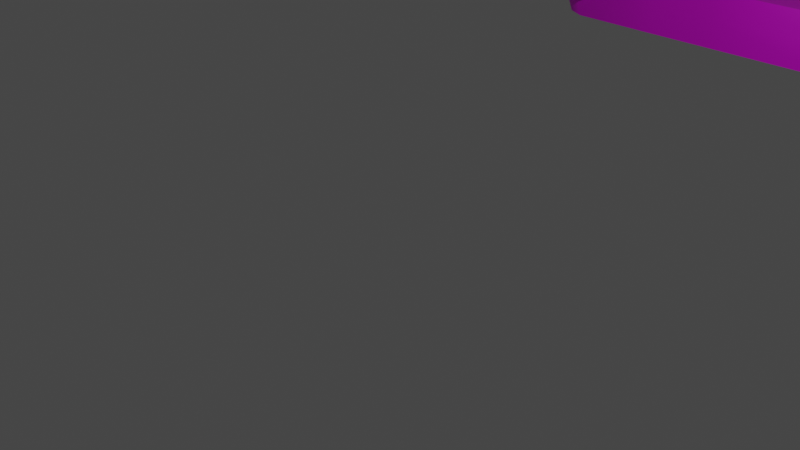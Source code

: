 # Source: Testere.blend  (saved by Blender 3.5.10; exported with 4.5.12 LTS)
import bpy
from mathutils import Matrix  # noqa: F401  (used for matrix-valued properties, if any)

bpy.ops.wm.read_factory_settings(use_empty=True)
scene = bpy.context.scene
scene.name = 'Scene'

# ---- collections
col_collection = bpy.data.collections.new('Collection'); scene.collection.children.link(col_collection)

# ---- images (referenced by path relative to the original .blend; pixels are not part of the script)
import os
ASSET_DIR = os.environ.get("B2B_ASSET_DIR", "")  # directory of the original .blend (textures are referenced by path, not embedded)
HERE = os.path.dirname(os.path.abspath(__file__))  # packed textures are extracted next to this script under _unpacked/

def load_image(name, relpath, width, height, colorspace="sRGB"):
    """Load a texture the original file referenced (path relative to the .blend, or extracted next to this script)."""
    p = next((c for c in (os.path.join(HERE, relpath), os.path.join(ASSET_DIR, relpath)) if relpath and os.path.exists(c)), "")
    if p:
        img = bpy.data.images.load(p, check_existing=True)
        img.name = name
    else:  # same state as the original file: an image datablock whose file is absent (Cycles renders it pink)
        img = bpy.data.images.new(name, width, height)
        img.source = "FILE"
        img.filepath = "//" + (relpath or name)
    img.colorspace_settings.name = colorspace
    return img
img_untitled = load_image('Untitled', 'Testere.png', 1024, 1024, 'sRGB')

# ---- materials (node trees are filled in below, after node groups)
mat_material_005 = bpy.data.materials.new('Material.005')
mat_material_005.use_transparent_shadow = False
mat_material_005.roughness = 0.5

# ---- material node trees
mat_material_005.use_nodes = True; mat_material_005.node_tree.nodes.clear()
_N = mat_material_005.node_tree.nodes; _L = mat_material_005.node_tree.links
n0 = _N.new('ShaderNodeBsdfPrincipled'); n0.name = 'Principled BSDF'; n0.location = (10, 300)
n0.distribution = 'GGX'
n0.subsurface_method = 'RANDOM_WALK_SKIN'
n0.inputs[3].default_value = 1.45
n0.inputs[27].default_value = (0.0, 0.0, 0.0, 1.0)
n0.inputs[28].default_value = 1.0
n1 = _N.new('ShaderNodeNormalMap'); n1.name = 'Normal Map'; n1.location = (-300, -300)
n1.label = 'Normal/Map'
n1.inputs[0].default_value = 0.0
n2 = _N.new('ShaderNodeOutputMaterial'); n2.name = 'Material Output'; n2.location = (300, 300)
n3 = _N.new('ShaderNodeTexImage'); n3.name = 'Image Texture'; n3.location = (-437, 186)
n3.image = img_untitled
_L.new(n0.outputs[0], n2.inputs[0])
_L.new(n1.outputs[0], n0.inputs[5])
_L.new(n3.outputs[0], n0.inputs[0])
n2.is_active_output = True

# ---- world
world_world = bpy.data.worlds.new('World'); scene.world = world_world
world_world.use_nodes = True; world_world.node_tree.nodes.clear()
_N = world_world.node_tree.nodes; _L = world_world.node_tree.links
n0 = _N.new('ShaderNodeOutputWorld'); n0.name = 'World Output'; n0.location = (300, 300)
n1 = _N.new('ShaderNodeBackground'); n1.name = 'Background'; n1.location = (10, 300)
n1.inputs[0].default_value = (0.05088, 0.05088, 0.05088, 1.0)
_L.new(n1.outputs[0], n0.inputs[0])
n0.is_active_output = True
world_world.color = (0.05088, 0.05088, 0.05088)
world_world.use_sun_shadow = False
world_world.sun_shadow_jitter_overblur = 0.0

# ---- cameras
cam_camera = bpy.data.cameras.new('Camera')
cam_camera.clip_end = 100.0
cam_camera.ortho_scale = 7.314

# ---- lights
light_light = bpy.data.lights.new('Light', 'POINT')
light_light.transmission_factor = 0.0
light_light.energy = 1000.0
light_light.shadow_soft_size = 0.1
light_light.shadow_maximum_resolution = 0.006
light_light.use_absolute_resolution = True

# ---- meshes
me_metal_plane = bpy.data.meshes.new('metal_Plane')
me_metal_plane.from_pydata([(-33.68, 0.1344, -5.107), (17.51, 0.1344, 5.544), (-33.68, 0.1344, -9.0), (12.12, 0.1344, -9.0), (16.23, 0.1344, 7.536), (9.938, 0.1344, -9.0), (-33.68, -0.1418, -5.107), (17.51, -0.1418, 5.544), (-33.68, -0.1418, -9.0), (12.12, -0.1418, -9.0), (16.23, -0.1418, 7.536), (9.938, -0.1418, -9.0), (16.23, 0.1344, 7.536), (16.23, -0.1418, 7.536), (15.7, 0.1344, 8.148), (15.7, -0.1418, 8.148), (15.53, 0.1344, 7.358), (15.53, -0.1418, 7.358), (15.53, 0.1344, 7.358), (15.53, -0.1418, 7.358), (15.0, 0.1344, 7.97), (15.0, -0.1418, 7.97), (14.83, 0.1344, 7.18), (14.83, -0.1418, 7.18), (14.83, 0.1344, 7.18), (14.83, -0.1418, 7.18), (14.3, 0.1344, 7.792), (14.3, -0.1418, 7.792), (14.12, 0.1344, 7.002), (14.12, -0.1418, 7.002), (14.12, 0.1344, 7.002), (14.12, -0.1418, 7.002), (13.6, 0.1344, 7.614), (13.6, -0.1418, 7.614), (13.42, 0.1344, 6.824), (13.42, -0.1418, 6.824), (13.42, 0.1344, 6.824), (13.42, -0.1418, 6.824), (12.89, 0.1344, 7.436), (12.89, -0.1418, 7.436), (12.72, 0.1344, 6.646), (12.72, -0.1418, 6.646), (12.72, 0.1344, 6.646), (12.72, -0.1418, 6.646), (12.19, 0.1344, 7.258), (12.19, -0.1418, 7.258), (12.02, 0.1344, 6.468), (12.02, -0.1418, 6.468), (12.02, 0.1344, 6.468), (12.02, -0.1418, 6.468), (11.49, 0.1344, 7.08), (11.49, -0.1418, 7.08), (11.31, 0.1344, 6.29), (11.31, -0.1418, 6.29), (11.31, 0.1344, 6.29), (11.31, -0.1418, 6.29), (10.78, 0.1344, 6.902), (10.78, -0.1418, 6.902), (10.61, 0.1344, 6.112), (10.61, -0.1418, 6.112), (10.61, 0.1344, 6.112), (10.61, -0.1418, 6.112), (10.08, 0.1344, 6.724), (10.08, -0.1418, 6.724), (9.906, 0.1344, 5.933), (9.906, -0.1418, 5.933), (9.906, 0.1344, 5.933), (9.906, -0.1418, 5.933), (9.377, 0.1344, 6.546), (9.377, -0.1418, 6.546), (9.203, 0.1344, 5.755), (9.203, -0.1418, 5.755), (9.203, 0.1344, 5.755), (9.203, -0.1418, 5.755), (8.674, 0.1344, 6.367), (8.674, -0.1418, 6.367), (8.5, 0.1344, 5.577), (8.5, -0.1418, 5.577), (8.5, 0.1344, 5.577), (8.5, -0.1418, 5.577), (7.971, 0.1344, 6.189), (7.971, -0.1418, 6.189), (7.797, 0.1344, 5.399), (7.797, -0.1418, 5.399), (7.797, 0.1344, 5.399), (7.797, -0.1418, 5.399), (7.268, 0.1344, 6.011), (7.268, -0.1418, 6.011), (7.094, 0.1344, 5.221), (7.094, -0.1418, 5.221), (7.094, 0.1344, 5.221), (7.094, -0.1418, 5.221), (6.565, 0.1344, 5.833), (6.565, -0.1418, 5.833), (6.391, 0.1344, 5.043), (6.391, -0.1418, 5.043), (6.391, 0.1344, 5.043), (6.391, -0.1418, 5.043), (5.862, 0.1344, 5.655), (5.862, -0.1418, 5.655), (5.688, 0.1344, 4.865), (5.688, -0.1418, 4.865), (5.688, 0.1344, 4.865), (5.688, -0.1418, 4.865), (5.159, 0.1344, 5.477), (5.159, -0.1418, 5.477), (4.985, 0.1344, 4.687), (4.985, -0.1418, 4.687), (4.985, 0.1344, 4.687), (4.985, -0.1418, 4.687), (4.455, 0.1344, 5.299), (4.455, -0.1418, 5.299), (4.282, 0.1344, 4.509), (4.282, -0.1418, 4.509), (4.282, 0.1344, 4.509), (4.282, -0.1418, 4.509), (3.752, 0.1344, 5.121), (3.752, -0.1418, 5.121), (3.578, 0.1344, 4.331), (3.578, -0.1418, 4.331), (3.578, 0.1344, 4.331), (3.578, -0.1418, 4.331), (3.049, 0.1344, 4.943), (3.049, -0.1418, 4.943), (2.875, 0.1344, 4.153), (2.875, -0.1418, 4.153), (2.875, 0.1344, 4.153), (2.875, -0.1418, 4.153), (2.346, 0.1344, 4.765), (2.346, -0.1418, 4.765), (2.172, 0.1344, 3.975), (2.172, -0.1418, 3.975), (2.172, 0.1344, 3.975), (2.172, -0.1418, 3.975), (1.643, 0.1344, 4.587), (1.643, -0.1418, 4.587), (1.469, 0.1344, 3.797), (1.469, -0.1418, 3.797), (1.469, 0.1344, 3.797), (1.469, -0.1418, 3.797), (0.9402, 0.1344, 4.409), (0.9402, -0.1418, 4.409), (0.7663, 0.1344, 3.618), (0.7663, -0.1418, 3.618), (0.7663, 0.1344, 3.618), (0.7663, -0.1418, 3.618), (0.2372, 0.1344, 4.231), (0.2372, -0.1418, 4.231), (0.06321, 0.1344, 3.44), (0.06321, -0.1418, 3.44), (0.06321, 0.1344, 3.44), (0.06321, -0.1418, 3.44), (-0.4659, 0.1344, 4.052), (-0.4659, -0.1418, 4.052), (-0.6398, 0.1344, 3.262), (-0.6398, -0.1418, 3.262), (-0.6398, 0.1344, 3.262), (-0.6398, -0.1418, 3.262), (-1.169, 0.1344, 3.874), (-1.169, -0.1418, 3.874), (-1.343, 0.1344, 3.084), (-1.343, -0.1418, 3.084), (-1.343, 0.1344, 3.084), (-1.343, -0.1418, 3.084), (-1.872, 0.1344, 3.696), (-1.872, -0.1418, 3.696), (-2.046, 0.1344, 2.906), (-2.046, -0.1418, 2.906), (-2.046, 0.1344, 2.906), (-2.046, -0.1418, 2.906), (-2.575, 0.1344, 3.518), (-2.575, -0.1418, 3.518), (-2.749, 0.1344, 2.728), (-2.749, -0.1418, 2.728), (-2.749, 0.1344, 2.728), (-2.749, -0.1418, 2.728), (-3.278, 0.1344, 3.34), (-3.278, -0.1418, 3.34), (-3.452, 0.1344, 2.55), (-3.452, -0.1418, 2.55), (-3.452, 0.1344, 2.55), (-3.452, -0.1418, 2.55), (-3.981, 0.1344, 3.162), (-3.981, -0.1418, 3.162), (-4.155, 0.1344, 2.372), (-4.155, -0.1418, 2.372), (-4.155, 0.1344, 2.372), (-4.155, -0.1418, 2.372), (-4.684, 0.1344, 2.984), (-4.684, -0.1418, 2.984), (-4.858, 0.1344, 2.194), (-4.858, -0.1418, 2.194), (-4.858, 0.1344, 2.194), (-4.858, -0.1418, 2.194), (-5.387, 0.1344, 2.806), (-5.387, -0.1418, 2.806), (-5.561, 0.1344, 2.016), (-5.561, -0.1418, 2.016), (-5.561, 0.1344, 2.016), (-5.561, -0.1418, 2.016), (-6.09, 0.1344, 2.628), (-6.09, -0.1418, 2.628), (-6.264, 0.1344, 1.838), (-6.264, -0.1418, 1.838), (-6.264, 0.1344, 1.838), (-6.264, -0.1418, 1.838), (-6.793, 0.1344, 2.45), (-6.793, -0.1418, 2.45), (-6.967, 0.1344, 1.66), (-6.967, -0.1418, 1.66), (-6.967, 0.1344, 1.66), (-6.967, -0.1418, 1.66), (-7.496, 0.1344, 2.272), (-7.496, -0.1418, 2.272), (-7.67, 0.1344, 1.482), (-7.67, -0.1418, 1.482), (-7.67, 0.1344, 1.482), (-7.67, -0.1418, 1.482), (-8.2, 0.1344, 2.094), (-8.2, -0.1418, 2.094), (-8.373, 0.1344, 1.303), (-8.373, -0.1418, 1.303), (-8.373, 0.1344, 1.303), (-8.373, -0.1418, 1.303), (-8.903, 0.1344, 1.916), (-8.903, -0.1418, 1.916), (-9.077, 0.1344, 1.125), (-9.077, -0.1418, 1.125), (-9.077, 0.1344, 1.125), (-9.077, -0.1418, 1.125), (-9.606, 0.1344, 1.737), (-9.606, -0.1418, 1.737), (-9.78, 0.1344, 0.9473), (-9.78, -0.1418, 0.9473), (-9.78, 0.1344, 0.9473), (-9.78, -0.1418, 0.9473), (-10.31, 0.1344, 1.559), (-10.31, -0.1418, 1.559), (-10.48, 0.1344, 0.7692), (-10.48, -0.1418, 0.7692), (-10.48, 0.1344, 0.7692), (-10.48, -0.1418, 0.7692), (-11.01, 0.1344, 1.381), (-11.01, -0.1418, 1.381), (-11.19, 0.1344, 0.5912), (-11.19, -0.1418, 0.5912), (-11.19, 0.1344, 0.5912), (-11.19, -0.1418, 0.5912), (-11.71, 0.1344, 1.203), (-11.71, -0.1418, 1.203), (-11.89, 0.1344, 0.4131), (-11.89, -0.1418, 0.4131), (-11.89, 0.1344, 0.4131), (-11.89, -0.1418, 0.4131), (-12.42, 0.1344, 1.025), (-12.42, -0.1418, 1.025), (-12.59, 0.1344, 0.235), (-12.59, -0.1418, 0.235), (-12.59, 0.1344, 0.235), (-12.59, -0.1418, 0.235), (-13.12, 0.1344, 0.8471), (-13.12, -0.1418, 0.8471), (-13.29, 0.1344, 0.05694), (-13.29, -0.1418, 0.05694), (-13.29, 0.1344, 0.05694), (-13.29, -0.1418, 0.05694), (-13.82, 0.1344, 0.669), (-13.82, -0.1418, 0.669), (-14.0, 0.1344, -0.1211), (-14.0, -0.1418, -0.1211), (-14.0, 0.1344, -0.1211), (-14.0, -0.1418, -0.1211), (-14.53, 0.1344, 0.491), (-14.53, -0.1418, 0.491), (-14.7, 0.1344, -0.2992), (-14.7, -0.1418, -0.2992), (-14.7, 0.1344, -0.2992), (-14.7, -0.1418, -0.2992), (-15.23, 0.1344, 0.3129), (-15.23, -0.1418, 0.3129), (-15.4, 0.1344, -0.4773), (-15.4, -0.1418, -0.4773), (-15.4, 0.1344, -0.4773), (-15.4, -0.1418, -0.4773), (-15.93, 0.1344, 0.1348), (-15.93, -0.1418, 0.1348), (-16.11, 0.1344, -0.6554), (-16.11, -0.1418, -0.6554), (-16.11, 0.1344, -0.6554), (-16.11, -0.1418, -0.6554), (-16.64, 0.1344, -0.04327), (-16.64, -0.1418, -0.04327), (-16.81, 0.1344, -0.8334), (-16.81, -0.1418, -0.8334), (-16.81, 0.1344, -0.8334), (-16.81, -0.1418, -0.8334), (-17.34, 0.1344, -0.2214), (-17.34, -0.1418, -0.2214), (-17.51, 0.1344, -1.012), (-17.51, -0.1418, -1.012), (-17.51, 0.1344, -1.012), (-17.51, -0.1418, -1.012), (-18.04, 0.1344, -0.3994), (-18.04, -0.1418, -0.3994), (-18.22, 0.1344, -1.19), (-18.22, -0.1418, -1.19), (-18.22, 0.1344, -1.19), (-18.22, -0.1418, -1.19), (-18.75, 0.1344, -0.5775), (-18.75, -0.1418, -0.5775), (-18.92, 0.1344, -1.368), (-18.92, -0.1418, -1.368), (-18.92, 0.1344, -1.368), (-18.92, -0.1418, -1.368), (-19.45, 0.1344, -0.7556), (-19.45, -0.1418, -0.7556), (-19.62, 0.1344, -1.546), (-19.62, -0.1418, -1.546), (-19.62, 0.1344, -1.546), (-19.62, -0.1418, -1.546), (-20.15, 0.1344, -0.9337), (-20.15, -0.1418, -0.9337), (-20.33, 0.1344, -1.724), (-20.33, -0.1418, -1.724), (-20.33, 0.1344, -1.724), (-20.33, -0.1418, -1.724), (-20.85, 0.1344, -1.112), (-20.85, -0.1418, -1.112), (-21.03, 0.1344, -1.902), (-21.03, -0.1418, -1.902), (-21.03, 0.1344, -1.902), (-21.03, -0.1418, -1.902), (-21.56, 0.1344, -1.29), (-21.56, -0.1418, -1.29), (-21.73, 0.1344, -2.08), (-21.73, -0.1418, -2.08), (-21.73, 0.1344, -2.08), (-21.73, -0.1418, -2.08), (-22.26, 0.1344, -1.468), (-22.26, -0.1418, -1.468), (-22.43, 0.1344, -2.258), (-22.43, -0.1418, -2.258), (-22.43, 0.1344, -2.258), (-22.43, -0.1418, -2.258), (-22.96, 0.1344, -1.646), (-22.96, -0.1418, -1.646), (-23.14, 0.1344, -2.436), (-23.14, -0.1418, -2.436), (-23.14, 0.1344, -2.436), (-23.14, -0.1418, -2.436), (-23.67, 0.1344, -1.824), (-23.67, -0.1418, -1.824), (-23.84, 0.1344, -2.614), (-23.84, -0.1418, -2.614), (-23.84, 0.1344, -2.614), (-23.84, -0.1418, -2.614), (-24.37, 0.1344, -2.002), (-24.37, -0.1418, -2.002), (-24.54, 0.1344, -2.792), (-24.54, -0.1418, -2.792), (-24.54, 0.1344, -2.792), (-24.54, -0.1418, -2.792), (-25.07, 0.1344, -2.18), (-25.07, -0.1418, -2.18), (-25.25, 0.1344, -2.97), (-25.25, -0.1418, -2.97), (-25.25, 0.1344, -2.97), (-25.25, -0.1418, -2.97), (-25.78, 0.1344, -2.358), (-25.78, -0.1418, -2.358), (-25.95, 0.1344, -3.148), (-25.95, -0.1418, -3.148), (-25.95, 0.1344, -3.148), (-25.95, -0.1418, -3.148), (-26.48, 0.1344, -2.536), (-26.48, -0.1418, -2.536), (-26.65, 0.1344, -3.327), (-26.65, -0.1418, -3.327), (-26.65, 0.1344, -3.327), (-26.65, -0.1418, -3.327), (-27.18, 0.1344, -2.714), (-27.18, -0.1418, -2.714), (-27.36, 0.1344, -3.505), (-27.36, -0.1418, -3.505), (-27.36, 0.1344, -3.505), (-27.36, -0.1418, -3.505), (-27.89, 0.1344, -2.892), (-27.89, -0.1418, -2.892), (-28.06, 0.1344, -3.683), (-28.06, -0.1418, -3.683), (-28.06, 0.1344, -3.683), (-28.06, -0.1418, -3.683), (-28.59, 0.1344, -3.071), (-28.59, -0.1418, -3.071), (-28.76, 0.1344, -3.861), (-28.76, -0.1418, -3.861), (-28.76, 0.1344, -3.861), (-28.76, -0.1418, -3.861), (-29.29, 0.1344, -3.249), (-29.29, -0.1418, -3.249), (-29.47, 0.1344, -4.039), (-29.47, -0.1418, -4.039), (-29.47, 0.1344, -4.039), (-29.47, -0.1418, -4.039), (-29.99, 0.1344, -3.427), (-29.99, -0.1418, -3.427), (-30.17, 0.1344, -4.217), (-30.17, -0.1418, -4.217), (-30.17, 0.1344, -4.217), (-30.17, -0.1418, -4.217), (-30.7, 0.1344, -3.605), (-30.7, -0.1418, -3.605), (-30.87, 0.1344, -4.395), (-30.87, -0.1418, -4.395), (-30.87, 0.1344, -4.395), (-30.87, -0.1418, -4.395), (-31.4, 0.1344, -3.783), (-31.4, -0.1418, -3.783), (-31.57, 0.1344, -4.573), (-31.57, -0.1418, -4.573), (-31.57, 0.1344, -4.573), (-31.57, -0.1418, -4.573), (-32.1, 0.1344, -3.961), (-32.1, -0.1418, -3.961), (-32.28, 0.1344, -4.751), (-32.28, -0.1418, -4.751), (-32.28, 0.1344, -4.751), (-32.28, -0.1418, -4.751), (-32.81, 0.1344, -4.139), (-32.81, -0.1418, -4.139), (-32.98, 0.1344, -4.929), (-32.98, -0.1418, -4.929), (-32.98, 0.1344, -4.929), (-32.98, -0.1418, -4.929), (-33.51, 0.1344, -4.317), (-33.51, -0.1418, -4.317), (-33.68, 0.1344, -5.107), (-33.68, -0.1418, -5.107), (11.07, -0.9366, -8.905), (11.07, 0.9536, -8.905), (11.78, -0.9366, -9.072), (11.78, 0.9536, -9.072), (10.73, 0.9536, -8.592), (10.73, -0.9366, -8.592), (15.55, -0.9366, -9.122), (15.55, 0.9536, -9.122), (10.41, 0.9536, -8.117), (10.41, -0.9366, -8.117), (10.83, 0.9536, -0.5587), (10.83, -0.9366, -0.5587), (16.26, 0.9536, 5.319), (16.26, -0.9366, 5.319), (16.88, 0.9536, 5.628), (16.88, -0.9366, 5.628), (27.26, 0.9536, 5.69), (27.26, -0.9366, 5.69), (11.03, 0.008489, -9.041), (11.76, 0.008489, -9.154), (15.55, 0.008489, -9.122), (10.24, 0.008489, -8.135), (10.55, 0.008489, -8.621), (10.66, 0.008489, -0.534), (16.09, 0.008489, 5.344), (16.71, 0.008489, 5.653), (27.4, 0.00849, 5.733), (27.52, 0.9536, 4.963), (27.52, -0.9366, 4.963), (27.87, 0.00849, 4.937), (25.91, 0.9536, 3.638), (25.91, -0.9366, 3.638), (26.42, 0.00849, 3.558), (25.28, 0.9536, 0.8802), (25.28, -0.9366, 0.8802), (26.15, 0.00849, 0.6681), (24.61, 0.9536, -2.196), (24.61, -0.9366, -2.196), (25.49, 0.00849, -2.408), (23.42, 0.9536, -4.794), (23.42, -0.9366, -4.794), (24.29, 0.00849, -5.006), (22.94, 0.9536, -6.279), (22.94, -0.9366, -6.279), (23.82, 0.00849, -6.491), (23.63, 0.9536, -7.366), (23.63, -0.9366, -7.366), (24.14, 0.00849, -7.446), (24.15, 0.9536, -7.877), (24.15, -0.9366, -7.877), (24.64, 0.00849, -7.87), (24.93, 0.9536, -8.049), (24.93, -0.9366, -8.049), (25.09, 0.00849, -7.923), (24.95, 0.9536, -8.602), (24.95, -0.9366, -8.602), (25.09, 0.00849, -8.559), (15.1, 0.9536, -5.688), (15.1, -0.9366, -5.688), (18.36, 0.9536, 4.458), (18.36, -0.9366, 4.458), (15.8, 0.008489, -5.879), (19.13, 0.008489, 3.755), (20.15, 0.9536, 4.657), (20.15, -0.9366, 4.657), (20.08, 0.008489, 4.105), (21.9, 0.9536, 4.368), (21.9, -0.9366, 4.368), (21.61, 0.008489, 4.073), (22.64, 0.9536, 3.308), (22.64, -0.9366, 3.308), (22.37, 0.008489, 3.166), (22.16, 0.9536, 1.722), (22.16, -0.9366, 1.722), (21.9, 0.008489, 1.623), (20.85, 0.9536, -0.8941), (20.85, -0.9366, -0.8941), (20.62, 0.008489, -0.9226), (19.87, 0.9536, -4.099), (19.87, -0.9366, -4.099), (19.67, 0.008489, -4.041), (19.41, 0.9536, -6.257), (19.41, -0.9366, -6.257), (19.22, 0.008489, -6.141), (18.59, 0.9536, -7.336), (18.59, -0.9366, -7.336), (18.43, 0.008489, -7.191), (17.41, 0.9536, -7.597), (17.41, -0.9366, -7.597), (17.28, 0.008489, -7.446), (16.09, 0.9536, -7.648), (16.09, -0.9366, -7.648), (15.98, 0.008489, -7.35), (15.28, 0.9536, -7.061), (15.28, -0.9366, -7.061), (15.6, 0.008489, -6.653), (24.28, 0.00849, -8.607), (24.15, -0.9366, -8.646), (24.15, 0.9536, -8.646), (22.89, -0.9366, -8.716), (23.0, 0.00849, -8.683), (22.89, 0.9536, -8.716), (22.15, -0.9366, 5.672), (22.15, 0.9536, 5.672), (22.22, 0.00849, 5.694), (20.03, 0.9536, 5.665), (20.03, -0.9366, 5.665), (20.08, 0.008489, 5.678), (19.26, -0.9366, -8.917), (19.32, 0.008489, -8.9), (19.26, 0.9536, -8.917), (17.6, -0.9366, -9.009), (17.63, 0.008489, -8.999), (17.6, 0.9536, -9.009), (11.78, -0.9366, -9.072), (11.07, -0.9366, -8.905), (11.07, 0.9536, -8.905), (11.78, 0.9536, -9.072), (15.55, -0.9366, -9.122), (15.55, 0.9536, -9.122), (10.73, -0.9366, -8.592), (10.41, -0.9366, -8.117), (10.73, 0.9536, -8.592), (10.41, 0.9536, -8.117), (10.83, -0.9366, -0.5587), (10.83, 0.9536, -0.5587), (16.26, -0.9366, 5.319), (16.26, 0.9536, 5.319), (16.88, -0.9366, 5.628), (16.88, 0.9536, 5.628), (22.15, -0.9366, 5.672), (27.26, -0.9366, 5.69), (20.03, 0.9536, 5.665), (27.52, -0.9366, 4.963), (27.52, 0.9536, 4.963), (27.26, 0.9536, 5.69), (25.91, -0.9366, 3.638), (25.91, 0.9536, 3.638), (25.28, -0.9366, 0.8802), (25.28, 0.9536, 0.8802), (24.61, -0.9366, -2.196), (24.61, 0.9536, -2.196), (23.42, -0.9366, -4.794), (23.42, 0.9536, -4.794), (22.94, -0.9366, -6.279), (22.94, 0.9536, -6.279), (23.63, -0.9366, -7.366), (23.63, 0.9536, -7.366), (24.15, -0.9366, -7.877), (24.15, 0.9536, -7.877), (24.93, -0.9366, -8.049), (24.93, 0.9536, -8.049), (24.95, -0.9366, -8.602), (24.95, 0.9536, -8.602), (17.6, -0.9366, -9.009), (24.15, 0.9536, -8.646), (15.1, -0.9366, -5.688), (18.36, -0.9366, 4.458), (18.36, 0.9536, 4.458), (15.1, 0.9536, -5.688), (20.15, -0.9366, 4.657), (20.15, 0.9536, 4.657), (21.9, -0.9366, 4.368), (21.9, 0.9536, 4.368), (22.64, -0.9366, 3.308), (22.64, 0.9536, 3.308), (22.16, -0.9366, 1.722), (22.16, 0.9536, 1.722), (20.85, -0.9366, -0.8941), (20.85, 0.9536, -0.8941), (19.87, -0.9366, -4.099), (19.87, 0.9536, -4.099), (19.41, -0.9366, -6.257), (19.41, 0.9536, -6.257), (18.59, -0.9366, -7.336), (18.59, 0.9536, -7.336), (17.41, -0.9366, -7.597), (17.41, 0.9536, -7.597), (16.09, -0.9366, -7.648), (16.09, 0.9536, -7.648), (15.28, -0.9366, -7.061), (15.28, 0.9536, -7.061), (24.15, -0.9366, -8.646), (22.89, 0.9536, -8.716), (22.89, -0.9366, -8.716), (19.26, 0.9536, -8.917), (20.03, -0.9366, 5.665), (22.15, 0.9536, 5.672), (19.26, -0.9366, -8.917), (17.6, 0.9536, -9.009)], [], [(4, 1, 3, 5), (10, 11, 9, 7), (1, 7, 9, 3), (2, 8, 6, 0), (3, 9, 11, 5), (5, 11, 8, 2), (4, 10, 7, 1), (12, 14, 15, 13), (14, 16, 17, 15), (14, 12, 16), (15, 17, 13), (18, 20, 21, 19), (20, 22, 23, 21), (20, 18, 22), (21, 23, 19), (24, 26, 27, 25), (26, 28, 29, 27), (26, 24, 28), (27, 29, 25), (30, 32, 33, 31), (32, 34, 35, 33), (32, 30, 34), (33, 35, 31), (36, 38, 39, 37), (38, 40, 41, 39), (38, 36, 40), (39, 41, 37), (42, 44, 45, 43), (44, 46, 47, 45), (44, 42, 46), (45, 47, 43), (48, 50, 51, 49), (50, 52, 53, 51), (50, 48, 52), (51, 53, 49), (54, 56, 57, 55), (56, 58, 59, 57), (56, 54, 58), (57, 59, 55), (60, 62, 63, 61), (62, 64, 65, 63), (62, 60, 64), (63, 65, 61), (66, 68, 69, 67), (68, 70, 71, 69), (68, 66, 70), (69, 71, 67), (72, 74, 75, 73), (74, 76, 77, 75), (74, 72, 76), (75, 77, 73), (78, 80, 81, 79), (80, 82, 83, 81), (80, 78, 82), (81, 83, 79), (84, 86, 87, 85), (86, 88, 89, 87), (86, 84, 88), (87, 89, 85), (90, 92, 93, 91), (92, 94, 95, 93), (92, 90, 94), (93, 95, 91), (96, 98, 99, 97), (98, 100, 101, 99), (98, 96, 100), (99, 101, 97), (102, 104, 105, 103), (104, 106, 107, 105), (104, 102, 106), (105, 107, 103), (108, 110, 111, 109), (110, 112, 113, 111), (110, 108, 112), (111, 113, 109), (114, 116, 117, 115), (116, 118, 119, 117), (116, 114, 118), (117, 119, 115), (120, 122, 123, 121), (122, 124, 125, 123), (122, 120, 124), (123, 125, 121), (126, 128, 129, 127), (128, 130, 131, 129), (128, 126, 130), (129, 131, 127), (132, 134, 135, 133), (134, 136, 137, 135), (134, 132, 136), (135, 137, 133), (138, 140, 141, 139), (140, 142, 143, 141), (140, 138, 142), (141, 143, 139), (144, 146, 147, 145), (146, 148, 149, 147), (146, 144, 148), (147, 149, 145), (150, 152, 153, 151), (152, 154, 155, 153), (152, 150, 154), (153, 155, 151), (156, 158, 159, 157), (158, 160, 161, 159), (158, 156, 160), (159, 161, 157), (162, 164, 165, 163), (164, 166, 167, 165), (164, 162, 166), (165, 167, 163), (168, 170, 171, 169), (170, 172, 173, 171), (170, 168, 172), (171, 173, 169), (174, 176, 177, 175), (176, 178, 179, 177), (176, 174, 178), (177, 179, 175), (180, 182, 183, 181), (182, 184, 185, 183), (182, 180, 184), (183, 185, 181), (186, 188, 189, 187), (188, 190, 191, 189), (188, 186, 190), (189, 191, 187), (192, 194, 195, 193), (194, 196, 197, 195), (194, 192, 196), (195, 197, 193), (198, 200, 201, 199), (200, 202, 203, 201), (200, 198, 202), (201, 203, 199), (204, 206, 207, 205), (206, 208, 209, 207), (206, 204, 208), (207, 209, 205), (210, 212, 213, 211), (212, 214, 215, 213), (212, 210, 214), (213, 215, 211), (216, 218, 219, 217), (218, 220, 221, 219), (218, 216, 220), (219, 221, 217), (222, 224, 225, 223), (224, 226, 227, 225), (224, 222, 226), (225, 227, 223), (228, 230, 231, 229), (230, 232, 233, 231), (230, 228, 232), (231, 233, 229), (234, 236, 237, 235), (236, 238, 239, 237), (236, 234, 238), (237, 239, 235), (240, 242, 243, 241), (242, 244, 245, 243), (242, 240, 244), (243, 245, 241), (246, 248, 249, 247), (248, 250, 251, 249), (248, 246, 250), (249, 251, 247), (252, 254, 255, 253), (254, 256, 257, 255), (254, 252, 256), (255, 257, 253), (258, 260, 261, 259), (260, 262, 263, 261), (260, 258, 262), (261, 263, 259), (264, 266, 267, 265), (266, 268, 269, 267), (266, 264, 268), (267, 269, 265), (270, 272, 273, 271), (272, 274, 275, 273), (272, 270, 274), (273, 275, 271), (276, 278, 279, 277), (278, 280, 281, 279), (278, 276, 280), (279, 281, 277), (282, 284, 285, 283), (284, 286, 287, 285), (284, 282, 286), (285, 287, 283), (288, 290, 291, 289), (290, 292, 293, 291), (290, 288, 292), (291, 293, 289), (294, 296, 297, 295), (296, 298, 299, 297), (296, 294, 298), (297, 299, 295), (300, 302, 303, 301), (302, 304, 305, 303), (302, 300, 304), (303, 305, 301), (306, 308, 309, 307), (308, 310, 311, 309), (308, 306, 310), (309, 311, 307), (312, 314, 315, 313), (314, 316, 317, 315), (314, 312, 316), (315, 317, 313), (318, 320, 321, 319), (320, 322, 323, 321), (320, 318, 322), (321, 323, 319), (324, 326, 327, 325), (326, 328, 329, 327), (326, 324, 328), (327, 329, 325), (330, 332, 333, 331), (332, 334, 335, 333), (332, 330, 334), (333, 335, 331), (336, 338, 339, 337), (338, 340, 341, 339), (338, 336, 340), (339, 341, 337), (342, 344, 345, 343), (344, 346, 347, 345), (344, 342, 346), (345, 347, 343), (348, 350, 351, 349), (350, 352, 353, 351), (350, 348, 352), (351, 353, 349), (354, 356, 357, 355), (356, 358, 359, 357), (356, 354, 358), (357, 359, 355), (360, 362, 363, 361), (362, 364, 365, 363), (362, 360, 364), (363, 365, 361), (366, 368, 369, 367), (368, 370, 371, 369), (368, 366, 370), (369, 371, 367), (372, 374, 375, 373), (374, 376, 377, 375), (374, 372, 376), (375, 377, 373), (378, 380, 381, 379), (380, 382, 383, 381), (380, 378, 382), (381, 383, 379), (384, 386, 387, 385), (386, 388, 389, 387), (386, 384, 388), (387, 389, 385), (390, 392, 393, 391), (392, 394, 395, 393), (392, 390, 394), (393, 395, 391), (396, 398, 399, 397), (398, 400, 401, 399), (398, 396, 400), (399, 401, 397), (402, 404, 405, 403), (404, 406, 407, 405), (404, 402, 406), (405, 407, 403), (408, 410, 411, 409), (410, 412, 413, 411), (410, 408, 412), (411, 413, 409), (414, 416, 417, 415), (416, 418, 419, 417), (416, 414, 418), (417, 419, 415), (420, 422, 423, 421), (422, 424, 425, 423), (422, 420, 424), (423, 425, 421), (426, 428, 429, 427), (428, 430, 431, 429), (428, 426, 430), (429, 431, 427), (432, 434, 435, 433), (434, 436, 437, 435), (434, 432, 436), (435, 437, 433), (2, 0, 4, 5), (11, 10, 6, 8), (456, 554, 555, 457), (457, 555, 557, 458), (459, 559, 562, 461), (460, 558, 559, 459), (461, 562, 564, 462), (456, 553, 558, 460), (462, 564, 566, 463), (542, 568, 569, 464), (625, 542, 464, 573), (565, 462, 463, 567), (554, 456, 460, 560), (563, 461, 462, 565), (560, 460, 459, 561), (561, 459, 461, 563), (552, 457, 458, 556), (553, 456, 457, 552), (464, 569, 571, 467), (573, 464, 467, 572), (467, 571, 574, 470), (572, 467, 470, 575), (470, 574, 576, 473), (575, 470, 473, 577), (473, 576, 578, 476), (577, 473, 476, 579), (476, 578, 580, 479), (579, 476, 479, 581), (479, 580, 582, 482), (581, 479, 482, 583), (482, 582, 584, 485), (583, 482, 485, 585), (485, 584, 586, 488), (585, 485, 488, 587), (488, 586, 588, 491), (587, 488, 491, 589), (491, 588, 590, 494), (589, 491, 494, 591), (550, 592, 556, 458), (627, 550, 458, 557), (499, 500, 595, 594), (597, 596, 500, 499), (595, 500, 503, 598), (500, 596, 599, 503), (598, 503, 506, 600), (503, 599, 601, 506), (600, 506, 509, 602), (506, 601, 603, 509), (602, 509, 512, 604), (509, 603, 605, 512), (604, 512, 515, 606), (512, 605, 607, 515), (606, 515, 518, 608), (515, 607, 609, 518), (608, 518, 521, 610), (518, 609, 611, 521), (610, 521, 524, 612), (521, 611, 613, 524), (612, 524, 527, 614), (524, 613, 615, 527), (614, 527, 530, 616), (527, 615, 617, 530), (616, 530, 533, 618), (530, 617, 619, 533), (597, 499, 533, 619), (499, 594, 618, 533), (591, 494, 534, 593), (494, 590, 620, 534), (593, 534, 538, 621), (534, 620, 622, 538), (489, 492, 536, 486), (487, 535, 493, 490), (486, 536, 539, 483), (484, 537, 535, 487), (480, 483, 539), (484, 481, 537), (480, 519, 516, 477), (478, 517, 520, 481), (475, 514, 517, 478), (477, 516, 513, 474), (474, 513, 510, 471), (472, 511, 514, 475), (469, 508, 511, 472), (471, 510, 507, 468), (570, 545, 542, 625), (545, 624, 568, 542), (468, 507, 504, 465), (466, 505, 508, 469), (465, 504, 541, 454), (540, 505, 466, 455), (463, 566, 624, 545), (567, 463, 545, 570), (501, 543, 541, 504), (505, 540, 544, 502), (543, 501, 497, 452), (502, 544, 453, 498), (621, 538, 547, 623), (538, 622, 626, 547), (623, 547, 550, 627), (547, 626, 592, 550), (548, 519, 480, 539), (537, 481, 520, 546), (519, 548, 522), (520, 523, 546), (522, 548, 551, 525), (526, 549, 546, 523), (525, 551, 445, 528), (549, 526, 529, 444), (441, 531, 528, 445), (444, 529, 532, 440), (441, 439, 442, 446, 495, 531), (440, 532, 496, 447, 443, 438), (446, 448, 450, 452, 497, 495), (449, 447, 496, 498, 453, 451), (4, 0, 6, 10)])
me_metal_plane.polygons.foreach_set('use_smooth', [True] * 406)
_uv = me_metal_plane.uv_layers.new(name='UVMap')
_uv.uv.foreach_set('vector', [0.2823, 0.9859, 0.2402, 1.0, 0.0, 0.8347, 0.01008, 0.7949, 0.5647, 0.01406, 0.2924, 0.2051, 0.2823, 0.1653, 0.5225, 0.0, 0.7924, 0.6888, 0.7976, 0.6888, 0.7976, 0.8306, 0.7924, 0.8306, 0.8883, 0.5079, 0.8831, 0.5079, 0.8831, 0.4364, 0.8883, 0.4364, 0.8831, 0.861, 0.8779, 0.861, 0.8779, 0.82, 0.8831, 0.82, 0.8831, 0.82, 0.8779, 0.82, 0.8779, 0.0, 0.8831, 0.0, 0.7924, 0.6448, 0.7976, 0.6448, 0.7976, 0.6888, 0.7924, 0.6888, 0.8272, 0.8755, 0.8272, 0.8907, 0.822, 0.8907, 0.822, 0.8755, 0.6002, 0.8796, 0.6002, 0.8644, 0.6054, 0.8644, 0.6054, 0.8796, 0.8342, 0.7108, 0.8478, 0.704, 0.8478, 0.7177, 0.8356, 0.6804, 0.8492, 0.6736, 0.8492, 0.6872, 0.8376, 0.8755, 0.8376, 0.8907, 0.8324, 0.8907, 0.8324, 0.8755, 0.822, 0.8755, 0.822, 0.8603, 0.8272, 0.8603, 0.8272, 0.8755, 0.86, 0.7192, 0.86, 0.7344, 0.8478, 0.7283, 0.8478, 0.8603, 0.8356, 0.8512, 0.8478, 0.8451, 0.6667, 0.8711, 0.6667, 0.8863, 0.6615, 0.8863, 0.6615, 0.8711, 0.8694, 0.6752, 0.8694, 0.66, 0.8746, 0.66, 0.8746, 0.6752, 0.7214, 0.8421, 0.7349, 0.8353, 0.7349, 0.8489, 0.8248, 0.7565, 0.8384, 0.7497, 0.8384, 0.7633, 0.5751, 0.873, 0.5751, 0.8882, 0.5699, 0.8882, 0.5699, 0.873, 0.7509, 0.808, 0.7509, 0.7928, 0.7561, 0.7928, 0.7561, 0.808, 0.86, 0.7344, 0.86, 0.7497, 0.8478, 0.7435, 0.8478, 0.7344, 0.8356, 0.7253, 0.8478, 0.7192, 0.6242, 0.8644, 0.6242, 0.8796, 0.619, 0.8796, 0.619, 0.8644, 0.7865, 0.815, 0.7865, 0.7997, 0.7916, 0.7997, 0.7916, 0.815, 0.7976, 0.6668, 0.8112, 0.66, 0.8112, 0.6736, 0.7349, 0.8148, 0.7485, 0.808, 0.7485, 0.8216, 0.8883, 0.5079, 0.8883, 0.5231, 0.8831, 0.5231, 0.8831, 0.5079, 0.8667, 0.6368, 0.8667, 0.6216, 0.8719, 0.6216, 0.8719, 0.6368, 0.7214, 0.8148, 0.7349, 0.808, 0.7349, 0.8216, 0.8098, 0.8094, 0.8234, 0.8026, 0.8234, 0.8162, 0.8883, 0.6904, 0.8883, 0.7056, 0.8831, 0.7056, 0.8831, 0.6904, 0.7097, 0.8755, 0.7097, 0.8603, 0.7149, 0.8603, 0.7149, 0.8755, 0.86, 0.8299, 0.86, 0.8451, 0.8478, 0.839, 0.8545, 0.576, 0.8424, 0.5669, 0.8545, 0.5608, 0.8883, 0.6752, 0.8883, 0.6904, 0.8831, 0.6904, 0.8831, 0.6752, 0.8614, 0.8755, 0.8614, 0.8603, 0.8666, 0.8603, 0.8666, 0.8755, 0.8112, 0.7565, 0.8248, 0.7497, 0.8248, 0.7633, 0.8356, 0.8231, 0.8492, 0.8162, 0.8492, 0.8299, 0.8769, 0.8755, 0.8769, 0.8907, 0.8717, 0.8907, 0.8717, 0.8755, 0.8666, 0.8755, 0.8666, 0.8603, 0.8717, 0.8603, 0.8717, 0.8755, 0.8667, 0.6216, 0.8667, 0.6368, 0.8545, 0.6307, 0.8667, 0.6064, 0.8545, 0.5973, 0.8667, 0.5912, 0.7944, 0.8715, 0.7944, 0.8867, 0.7892, 0.8867, 0.7892, 0.8715, 0.6054, 0.8796, 0.6054, 0.8644, 0.6106, 0.8644, 0.6106, 0.8796, 0.8667, 0.576, 0.8667, 0.5912, 0.8545, 0.5851, 0.8628, 0.8178, 0.8506, 0.8087, 0.8628, 0.8026, 0.8324, 0.8755, 0.8324, 0.8907, 0.8272, 0.8907, 0.8272, 0.8755, 0.7045, 0.8755, 0.7045, 0.8603, 0.7097, 0.8603, 0.7097, 0.8755, 0.8234, 0.7497, 0.8112, 0.7406, 0.8234, 0.7344, 0.8464, 0.7874, 0.8464, 0.8026, 0.8342, 0.7965, 0.8883, 0.7056, 0.8883, 0.7208, 0.8831, 0.7208, 0.8831, 0.7056, 0.7214, 0.8777, 0.7214, 0.8625, 0.7265, 0.8625, 0.7265, 0.8777, 0.8642, 0.66, 0.8642, 0.6752, 0.852, 0.6691, 0.8721, 0.7192, 0.86, 0.7101, 0.8721, 0.704, 0.8883, 0.7208, 0.8883, 0.736, 0.8831, 0.736, 0.8831, 0.7208, 0.6993, 0.8755, 0.6993, 0.8603, 0.7045, 0.8603, 0.7045, 0.8755, 0.8384, 0.6668, 0.852, 0.66, 0.852, 0.6736, 0.7214, 0.8557, 0.7349, 0.8489, 0.7349, 0.8625, 0.8883, 0.5991, 0.8883, 0.6143, 0.8831, 0.6143, 0.8831, 0.5991, 0.7865, 0.7997, 0.7865, 0.7845, 0.7916, 0.7845, 0.7916, 0.7997, 0.8478, 0.8299, 0.8478, 0.8451, 0.8356, 0.839, 0.822, 0.66, 0.8098, 0.6509, 0.822, 0.6448, 0.619, 0.8644, 0.619, 0.8796, 0.6138, 0.8796, 0.6138, 0.8644, 0.6246, 0.8067, 0.6246, 0.7915, 0.6298, 0.7915, 0.6298, 0.8067, 0.7705, 0.7473, 0.7841, 0.7405, 0.7841, 0.7541, 0.7569, 0.7473, 0.7705, 0.7405, 0.7705, 0.7541, 0.8883, 0.8729, 0.8883, 0.8881, 0.8831, 0.8881, 0.8831, 0.8729, 0.8719, 0.5912, 0.8719, 0.576, 0.8771, 0.576, 0.8771, 0.5912, 0.8585, 0.6872, 0.8585, 0.7025, 0.8464, 0.6963, 0.8464, 0.66, 0.8342, 0.6509, 0.8464, 0.6448, 0.5699, 0.873, 0.5699, 0.8882, 0.5647, 0.8882, 0.5647, 0.873, 0.8642, 0.6752, 0.8642, 0.66, 0.8694, 0.66, 0.8694, 0.6752, 0.8356, 0.7785, 0.8234, 0.7694, 0.8356, 0.7633, 0.822, 0.7874, 0.822, 0.8026, 0.8098, 0.7965, 0.5906, 0.873, 0.5906, 0.8882, 0.5855, 0.8882, 0.5855, 0.873, 0.7457, 0.808, 0.7457, 0.7928, 0.7509, 0.7928, 0.7509, 0.808, 0.8098, 0.7192, 0.7976, 0.7101, 0.8098, 0.704, 0.8098, 0.8178, 0.7976, 0.8087, 0.8098, 0.8026, 0.72, 0.8755, 0.72, 0.8907, 0.7149, 0.8907, 0.7149, 0.8755, 0.8719, 0.6216, 0.8719, 0.6064, 0.8771, 0.6064, 0.8771, 0.6216, 0.86, 0.7192, 0.8478, 0.7101, 0.86, 0.704, 0.8478, 0.7633, 0.8478, 0.7785, 0.8356, 0.7724, 0.8883, 0.6295, 0.8883, 0.6447, 0.8831, 0.6447, 0.8831, 0.6295, 0.8719, 0.6368, 0.8719, 0.6216, 0.8771, 0.6216, 0.8771, 0.6368, 0.6857, 0.8519, 0.6993, 0.8451, 0.6993, 0.8587, 0.784, 0.851, 0.7976, 0.8442, 0.7976, 0.8579, 0.8883, 0.6447, 0.8883, 0.6599, 0.8831, 0.6599, 0.8831, 0.6447, 0.6789, 0.8711, 0.6789, 0.8559, 0.6841, 0.8559, 0.6841, 0.8711, 0.7691, 0.7845, 0.7569, 0.7754, 0.7691, 0.7693, 0.7457, 0.7776, 0.7457, 0.7928, 0.7335, 0.7867, 0.7555, 0.8758, 0.7555, 0.891, 0.7503, 0.891, 0.7503, 0.8758, 0.8707, 0.8026, 0.8707, 0.7874, 0.8759, 0.7874, 0.8759, 0.8026, 0.8721, 0.7497, 0.86, 0.7406, 0.8721, 0.7344, 0.8721, 0.7633, 0.8721, 0.7785, 0.86, 0.7724, 0.8883, 0.6143, 0.8883, 0.6295, 0.8831, 0.6295, 0.8831, 0.6143, 0.8719, 0.6064, 0.8719, 0.5912, 0.8771, 0.5912, 0.8771, 0.6064, 0.8545, 0.6216, 0.8545, 0.6368, 0.8424, 0.6307, 0.8098, 0.8482, 0.7976, 0.8391, 0.8098, 0.833, 0.8883, 0.736, 0.8883, 0.7512, 0.8831, 0.7512, 0.8831, 0.736, 0.7115, 0.8603, 0.7115, 0.8451, 0.7167, 0.8451, 0.7167, 0.8603, 0.6246, 0.7915, 0.6246, 0.8067, 0.6124, 0.8006, 0.7335, 0.808, 0.7214, 0.7989, 0.7335, 0.7928, 0.8883, 0.8425, 0.8883, 0.8577, 0.8831, 0.8577, 0.8831, 0.8425, 0.8098, 0.8739, 0.8098, 0.8587, 0.815, 0.8587, 0.815, 0.8739, 0.8545, 0.6064, 0.8545, 0.6216, 0.8424, 0.6155, 0.8545, 0.5912, 0.8424, 0.5821, 0.8545, 0.576, 0.8427, 0.8755, 0.8427, 0.8907, 0.8376, 0.8907, 0.8376, 0.8755, 0.7503, 0.8606, 0.7503, 0.8454, 0.7555, 0.8454, 0.7555, 0.8606, 0.8545, 0.6064, 0.8424, 0.5973, 0.8545, 0.5912, 0.8585, 0.7874, 0.8585, 0.8026, 0.8464, 0.7965, 0.8581, 0.8724, 0.8581, 0.8876, 0.853, 0.8876, 0.853, 0.8724, 0.6298, 0.8523, 0.6298, 0.8371, 0.635, 0.8371, 0.635, 0.8523, 0.8098, 0.66, 0.7976, 0.6509, 0.8098, 0.6448, 0.8098, 0.6736, 0.8098, 0.6888, 0.7976, 0.6827, 0.8831, 0.8762, 0.8831, 0.8915, 0.8779, 0.8915, 0.8779, 0.8762, 0.8324, 0.8755, 0.8324, 0.8603, 0.8376, 0.8603, 0.8376, 0.8755, 0.8707, 0.8026, 0.8585, 0.7935, 0.8707, 0.7874, 0.8707, 0.6448, 0.8707, 0.66, 0.8585, 0.6539, 0.8883, 0.5687, 0.8883, 0.5839, 0.8831, 0.5839, 0.8831, 0.5687, 0.8707, 0.7025, 0.8707, 0.6872, 0.8759, 0.6872, 0.8759, 0.7025, 0.7677, 0.8438, 0.7677, 0.859, 0.7555, 0.8529, 0.6601, 0.8559, 0.6479, 0.8468, 0.6601, 0.8406, 0.8883, 0.7512, 0.8883, 0.7664, 0.8831, 0.7664, 0.8831, 0.7512, 0.7503, 0.8454, 0.7503, 0.8302, 0.7555, 0.8302, 0.7555, 0.8454, 0.8098, 0.7874, 0.8098, 0.8026, 0.7976, 0.7965, 0.7691, 0.815, 0.7569, 0.8059, 0.7691, 0.7997, 0.8883, 0.6599, 0.8883, 0.6752, 0.8831, 0.6752, 0.8831, 0.6599, 0.6298, 0.8371, 0.6298, 0.8219, 0.635, 0.8219, 0.635, 0.8371, 0.8342, 0.66, 0.822, 0.6509, 0.8342, 0.6448, 0.8098, 0.8178, 0.8098, 0.833, 0.7976, 0.8269, 0.7607, 0.8726, 0.7607, 0.8879, 0.7555, 0.8879, 0.7555, 0.8726, 0.6298, 0.8675, 0.6298, 0.8523, 0.635, 0.8523, 0.635, 0.8675, 0.8234, 0.7785, 0.8112, 0.7694, 0.8234, 0.7633, 0.8098, 0.6888, 0.8098, 0.704, 0.7976, 0.6979, 0.6961, 0.8739, 0.6961, 0.8891, 0.6909, 0.8891, 0.6909, 0.8739, 0.8628, 0.8178, 0.8628, 0.8026, 0.868, 0.8026, 0.868, 0.8178, 0.822, 0.6804, 0.8356, 0.6736, 0.8356, 0.6872, 0.6138, 0.8423, 0.6274, 0.8355, 0.6274, 0.8492, 0.8831, 0.861, 0.8831, 0.8762, 0.8779, 0.8762, 0.8779, 0.861, 0.8667, 0.6064, 0.8667, 0.5912, 0.8719, 0.5912, 0.8719, 0.6064, 0.822, 0.8435, 0.822, 0.8587, 0.8098, 0.8526, 0.7471, 0.8641, 0.7349, 0.855, 0.7471, 0.8489, 0.6531, 0.8695, 0.6531, 0.8847, 0.6479, 0.8847, 0.6479, 0.8695, 0.8717, 0.8755, 0.8717, 0.8603, 0.8769, 0.8603, 0.8769, 0.8755, 0.8356, 0.8162, 0.8356, 0.8315, 0.8234, 0.8253, 0.8234, 0.7344, 0.8112, 0.7253, 0.8234, 0.7192, 0.8883, 0.7664, 0.8883, 0.7816, 0.8831, 0.7816, 0.8831, 0.7664, 0.6737, 0.8711, 0.6737, 0.8559, 0.6789, 0.8559, 0.6789, 0.8711, 0.7349, 0.8284, 0.7485, 0.8216, 0.7485, 0.8353, 0.6002, 0.8287, 0.6138, 0.8219, 0.6138, 0.8355, 0.6409, 0.8711, 0.6409, 0.8863, 0.6358, 0.8863, 0.6358, 0.8711, 0.8667, 0.576, 0.8667, 0.5608, 0.8719, 0.5608, 0.8719, 0.576, 0.7976, 0.7397, 0.8112, 0.7329, 0.8112, 0.7465, 0.7976, 0.7261, 0.8112, 0.7192, 0.8112, 0.7329, 0.8883, 0.7816, 0.8883, 0.7968, 0.8831, 0.7968, 0.8831, 0.7816, 0.7865, 0.8302, 0.7865, 0.815, 0.7916, 0.815, 0.7916, 0.8302, 0.7691, 0.815, 0.7691, 0.8302, 0.7569, 0.8241, 0.8464, 0.7025, 0.8342, 0.6934, 0.8464, 0.6872, 0.6583, 0.8695, 0.6583, 0.8847, 0.6531, 0.8847, 0.6531, 0.8695, 0.6298, 0.8067, 0.6298, 0.7915, 0.635, 0.7915, 0.635, 0.8067, 0.7691, 0.7997, 0.7569, 0.7906, 0.7691, 0.7845, 0.7813, 0.7845, 0.7813, 0.7997, 0.7691, 0.7936, 0.7659, 0.8726, 0.7659, 0.8879, 0.7607, 0.8879, 0.7607, 0.8726, 0.8028, 0.8787, 0.8028, 0.8634, 0.808, 0.8634, 0.808, 0.8787, 0.626, 0.8492, 0.626, 0.8644, 0.6138, 0.8583, 0.8098, 0.8634, 0.7976, 0.8544, 0.8098, 0.8482, 0.6841, 0.8711, 0.6841, 0.8863, 0.6789, 0.8863, 0.6789, 0.8711, 0.8667, 0.5912, 0.8667, 0.576, 0.8719, 0.576, 0.8719, 0.5912, 0.7976, 0.7533, 0.8112, 0.7465, 0.8112, 0.7601, 0.7976, 0.767, 0.8112, 0.7601, 0.8112, 0.7738, 0.6771, 0.8711, 0.6771, 0.8863, 0.6719, 0.8863, 0.6719, 0.8711, 0.7509, 0.7928, 0.7509, 0.7776, 0.7561, 0.7776, 0.7561, 0.7928, 0.7813, 0.7541, 0.7813, 0.7693, 0.7691, 0.7632, 0.7813, 0.7845, 0.7691, 0.7754, 0.7813, 0.7693, 0.6294, 0.8644, 0.6294, 0.8796, 0.6242, 0.8796, 0.6242, 0.8644, 0.8721, 0.7192, 0.8721, 0.704, 0.8773, 0.704, 0.8773, 0.7192, 0.852, 0.7565, 0.8656, 0.7497, 0.8656, 0.7633, 0.6479, 0.8627, 0.6615, 0.8559, 0.6615, 0.8695, 0.7149, 0.8755, 0.7149, 0.8907, 0.7097, 0.8907, 0.7097, 0.8755, 0.6298, 0.8219, 0.6298, 0.8067, 0.635, 0.8067, 0.635, 0.8219, 0.8384, 0.7565, 0.852, 0.7497, 0.852, 0.7633, 0.837, 0.8094, 0.8506, 0.8026, 0.8506, 0.8162, 0.6461, 0.8711, 0.6461, 0.8863, 0.6409, 0.8863, 0.6409, 0.8711, 0.8721, 0.7497, 0.8721, 0.7344, 0.8773, 0.7344, 0.8773, 0.7497, 0.7691, 0.8354, 0.7827, 0.8286, 0.7827, 0.8422, 0.7555, 0.837, 0.7691, 0.8302, 0.7691, 0.8438, 0.8883, 0.5535, 0.8883, 0.5687, 0.8831, 0.5687, 0.8831, 0.5535, 0.7509, 0.8232, 0.7509, 0.808, 0.7561, 0.808, 0.7561, 0.8232, 0.8356, 0.8467, 0.8234, 0.8376, 0.8356, 0.8315, 0.8356, 0.7344, 0.8356, 0.7497, 0.8234, 0.7435, 0.8883, 0.5839, 0.8883, 0.5991, 0.8831, 0.5991, 0.8831, 0.5839, 0.7976, 0.8787, 0.7976, 0.8634, 0.8028, 0.8634, 0.8028, 0.8787, 0.6729, 0.8406, 0.6729, 0.8559, 0.6607, 0.8497, 0.6851, 0.8559, 0.6729, 0.8468, 0.6851, 0.8406, 0.7097, 0.8755, 0.7097, 0.8907, 0.7045, 0.8907, 0.7045, 0.8755, 0.7813, 0.815, 0.7813, 0.7997, 0.7865, 0.7997, 0.7865, 0.815, 0.6246, 0.8067, 0.6246, 0.8219, 0.6124, 0.8158, 0.8478, 0.7497, 0.8356, 0.7406, 0.8478, 0.7344, 0.7795, 0.8711, 0.7795, 0.8863, 0.7743, 0.8863, 0.7743, 0.8711, 0.8721, 0.7785, 0.8721, 0.7633, 0.8773, 0.7633, 0.8773, 0.7785, 0.6138, 0.8287, 0.6274, 0.8219, 0.6274, 0.8355, 0.784, 0.8374, 0.7976, 0.8306, 0.7976, 0.8442, 0.8883, 0.5383, 0.8883, 0.5535, 0.8831, 0.5535, 0.8831, 0.5383, 0.6246, 0.8219, 0.6246, 0.8067, 0.6298, 0.8067, 0.6298, 0.8219, 0.6002, 0.8423, 0.6138, 0.8355, 0.6138, 0.8492, 0.7214, 0.8284, 0.7349, 0.8216, 0.7349, 0.8353, 0.5803, 0.873, 0.5803, 0.8882, 0.5751, 0.8882, 0.5751, 0.873, 0.8721, 0.8451, 0.8721, 0.8299, 0.8773, 0.8299, 0.8773, 0.8451, 0.7349, 0.8421, 0.7485, 0.8353, 0.7485, 0.8489, 0.8098, 0.8367, 0.8234, 0.8299, 0.8234, 0.8435, 0.6909, 0.8739, 0.6909, 0.8891, 0.6857, 0.8891, 0.6857, 0.8739, 0.7865, 0.7693, 0.7865, 0.7541, 0.7916, 0.7541, 0.7916, 0.7693, 0.7976, 0.7806, 0.8112, 0.7738, 0.8112, 0.7874, 0.7691, 0.8218, 0.7827, 0.815, 0.7827, 0.8286, 0.6719, 0.8711, 0.6719, 0.8863, 0.6667, 0.8863, 0.6667, 0.8711, 0.8719, 0.576, 0.8719, 0.5608, 0.8771, 0.5608, 0.8771, 0.576, 0.8112, 0.6668, 0.8248, 0.66, 0.8248, 0.6736, 0.8098, 0.8231, 0.8234, 0.8162, 0.8234, 0.8299, 0.5958, 0.873, 0.5958, 0.8882, 0.5906, 0.8882, 0.5906, 0.873, 0.7865, 0.7845, 0.7865, 0.7693, 0.7916, 0.7693, 0.7916, 0.7845, 0.822, 0.6888, 0.822, 0.704, 0.8098, 0.6979, 0.6124, 0.8067, 0.6002, 0.7976, 0.6124, 0.7915, 0.7892, 0.8715, 0.7892, 0.8867, 0.784, 0.8867, 0.784, 0.8715, 0.7349, 0.8793, 0.7349, 0.8641, 0.7401, 0.8641, 0.7401, 0.8793, 0.8736, 0.8451, 0.8736, 0.8603, 0.8614, 0.8542, 0.8721, 0.8451, 0.86, 0.836, 0.8721, 0.8299, 0.8935, 0.0, 0.8935, 0.01521, 0.8883, 0.01521, 0.8883, 0.0, 0.7813, 0.7997, 0.7813, 0.7845, 0.7865, 0.7845, 0.7865, 0.7997, 0.8234, 0.8094, 0.837, 0.8026, 0.837, 0.8162, 0.8248, 0.6668, 0.8384, 0.66, 0.8384, 0.6736, 0.8883, 0.812, 0.8883, 0.8272, 0.8831, 0.8272, 0.8831, 0.812, 0.8272, 0.8755, 0.8272, 0.8603, 0.8324, 0.8603, 0.8324, 0.8755, 0.7335, 0.7928, 0.7213, 0.7837, 0.7335, 0.7776, 0.6124, 0.8219, 0.6002, 0.8128, 0.6124, 0.8067, 0.8717, 0.8755, 0.8717, 0.8907, 0.8666, 0.8907, 0.8666, 0.8755, 0.7401, 0.8793, 0.7401, 0.8641, 0.7453, 0.8641, 0.7453, 0.8793, 0.8667, 0.6216, 0.8545, 0.6125, 0.8667, 0.6064, 0.6737, 0.8711, 0.6615, 0.862, 0.6737, 0.8559, 0.8883, 0.7968, 0.8883, 0.812, 0.8831, 0.812, 0.8831, 0.7968, 0.8376, 0.8755, 0.8376, 0.8603, 0.8427, 0.8603, 0.8427, 0.8755, 0.6124, 0.8492, 0.6124, 0.8644, 0.6002, 0.8583, 0.8667, 0.576, 0.8545, 0.5669, 0.8667, 0.5608, 0.8666, 0.8755, 0.8666, 0.8907, 0.8614, 0.8907, 0.8614, 0.8755, 0.8667, 0.6216, 0.8667, 0.6064, 0.8719, 0.6064, 0.8719, 0.6216, 0.822, 0.8535, 0.8356, 0.8467, 0.8356, 0.8603, 0.8478, 0.8519, 0.8614, 0.8451, 0.8614, 0.8587, 0.8202, 0.8739, 0.8202, 0.8891, 0.815, 0.8891, 0.815, 0.8739, 0.7149, 0.8755, 0.7149, 0.8603, 0.72, 0.8603, 0.72, 0.8755, 0.8585, 0.6448, 0.8585, 0.66, 0.8464, 0.6539, 0.7813, 0.8574, 0.7691, 0.8483, 0.7813, 0.8422, 0.5855, 0.873, 0.5855, 0.8882, 0.5803, 0.8882, 0.5803, 0.873, 0.7813, 0.7845, 0.7813, 0.7693, 0.7865, 0.7693, 0.7865, 0.7845, 0.822, 0.6736, 0.822, 0.6888, 0.8098, 0.6827, 0.7691, 0.7693, 0.7569, 0.7602, 0.7691, 0.7541, 0.8883, 0.5231, 0.8883, 0.5383, 0.8831, 0.5383, 0.8831, 0.5231, 0.7457, 0.7928, 0.7457, 0.7776, 0.7509, 0.7776, 0.7509, 0.7928, 0.8356, 0.7344, 0.8234, 0.7253, 0.8356, 0.7192, 0.8342, 0.7025, 0.8342, 0.7177, 0.822, 0.7115, 0.7317, 0.8777, 0.7317, 0.8929, 0.7265, 0.8929, 0.7265, 0.8777, 0.815, 0.8739, 0.815, 0.8587, 0.8202, 0.8587, 0.8202, 0.8739, 0.7115, 0.8451, 0.7115, 0.8603, 0.6993, 0.8542, 0.86, 0.7785, 0.8478, 0.7694, 0.86, 0.7633, 0.853, 0.8724, 0.853, 0.8876, 0.8478, 0.8876, 0.8478, 0.8724, 0.8721, 0.7344, 0.8721, 0.7192, 0.8773, 0.7192, 0.8773, 0.7344, 0.822, 0.7192, 0.8098, 0.7101, 0.822, 0.704, 0.7813, 0.7997, 0.7813, 0.815, 0.7691, 0.8088, 0.7045, 0.8755, 0.7045, 0.8907, 0.6993, 0.8907, 0.6993, 0.8755, 0.7813, 0.7693, 0.7813, 0.7541, 0.7865, 0.7541, 0.7865, 0.7693, 0.8342, 0.6872, 0.8342, 0.7024, 0.822, 0.6963, 0.8342, 0.8026, 0.822, 0.7935, 0.8342, 0.7874, 0.7743, 0.8711, 0.7743, 0.8863, 0.7691, 0.8863, 0.7691, 0.8711, 0.6298, 0.8827, 0.6298, 0.8675, 0.635, 0.8675, 0.635, 0.8827, 0.8478, 0.8655, 0.8614, 0.8587, 0.8614, 0.8724, 0.7555, 0.8658, 0.7691, 0.859, 0.7691, 0.8726, 0.7265, 0.8777, 0.7265, 0.8929, 0.7214, 0.8929, 0.7214, 0.8777, 0.868, 0.8178, 0.868, 0.8026, 0.8732, 0.8026, 0.8732, 0.8178, 0.8721, 0.7344, 0.86, 0.7253, 0.8721, 0.7192, 0.6979, 0.8587, 0.6979, 0.8739, 0.6857, 0.8678, 0.8883, 0.8272, 0.8883, 0.8425, 0.8831, 0.8425, 0.8831, 0.8272, 0.7503, 0.8758, 0.7503, 0.8606, 0.7555, 0.8606, 0.7555, 0.8758, 0.8707, 0.6872, 0.8707, 0.7024, 0.8585, 0.6963, 0.6479, 0.8711, 0.6358, 0.862, 0.6479, 0.8559, 0.8883, 0.8577, 0.8883, 0.8729, 0.8831, 0.8729, 0.8831, 0.8577, 0.8707, 0.66, 0.8707, 0.6448, 0.8759, 0.6448, 0.8759, 0.66, 0.7457, 0.7928, 0.7457, 0.808, 0.7335, 0.8019, 0.6479, 0.8559, 0.6358, 0.8468, 0.6479, 0.8406, 0.815, 0.8739, 0.815, 0.8891, 0.8098, 0.8891, 0.8098, 0.8739, 0.7265, 0.8777, 0.7265, 0.8625, 0.7317, 0.8625, 0.7317, 0.8777, 0.784, 0.8647, 0.7976, 0.8579, 0.7976, 0.8715, 0.7691, 0.8643, 0.7827, 0.8574, 0.7827, 0.8711, 0.2114, 0.0, 0.2823, 0.01797, 0.2823, 0.9859, 0.01008, 0.7949, 0.2924, 0.2051, 0.5647, 0.01406, 0.5647, 0.982, 0.4938, 1.0, 0.8601, 0.5516, 0.8424, 0.551, 0.8424, 0.5375, 0.8601, 0.5379, 0.8601, 0.5379, 0.8424, 0.5375, 0.8424, 0.4668, 0.8601, 0.4668, 0.8601, 0.2797, 0.8424, 0.2787, 0.8424, 0.1383, 0.8601, 0.1386, 0.8601, 0.2874, 0.8424, 0.2861, 0.8424, 0.2787, 0.8601, 0.2797, 0.8601, 0.1386, 0.8424, 0.1383, 0.8424, 0.00821, 0.8601, 0.008455, 0.8601, 0.5516, 0.8779, 0.551, 0.8779, 0.5574, 0.8601, 0.5608, 0.8601, 0.008455, 0.8424, 0.00821, 0.8424, 0.0, 0.8601, 0.0002451, 0.618, 0.7116, 0.6358, 0.711, 0.6358, 0.7732, 0.618, 0.7743, 0.6002, 0.711, 0.618, 0.7116, 0.618, 0.7743, 0.6002, 0.7732, 0.8779, 0.00821, 0.8601, 0.008455, 0.8601, 0.0002451, 0.8779, 0.0, 0.8424, 0.551, 0.8601, 0.5516, 0.8601, 0.5608, 0.8424, 0.5574, 0.8779, 0.1383, 0.8601, 0.1386, 0.8601, 0.008455, 0.8779, 0.00821, 0.8779, 0.2861, 0.8601, 0.2874, 0.8601, 0.2797, 0.8779, 0.2787, 0.8779, 0.2787, 0.8601, 0.2797, 0.8601, 0.1386, 0.8779, 0.1383, 0.8779, 0.5375, 0.8601, 0.5379, 0.8601, 0.4668, 0.8779, 0.4668, 0.8779, 0.551, 0.8601, 0.5516, 0.8601, 0.5379, 0.8779, 0.5375, 0.618, 0.7743, 0.6358, 0.7732, 0.6358, 0.7867, 0.618, 0.7915, 0.6002, 0.7732, 0.618, 0.7743, 0.618, 0.7915, 0.6002, 0.7867, 0.7747, 0.7036, 0.7924, 0.7103, 0.7924, 0.7405, 0.7747, 0.731, 0.7569, 0.7103, 0.7747, 0.7036, 0.7747, 0.731, 0.7569, 0.7405, 0.6512, 0.6448, 0.6607, 0.646, 0.6573, 0.6991, 0.6404, 0.6982, 0.6857, 0.8394, 0.6762, 0.8406, 0.6654, 0.7872, 0.6823, 0.7863, 0.6404, 0.6982, 0.6573, 0.6991, 0.6527, 0.7581, 0.6358, 0.7572, 0.6823, 0.7863, 0.6654, 0.7872, 0.6607, 0.7282, 0.6776, 0.7273, 0.6358, 0.7572, 0.6527, 0.7581, 0.6601, 0.8113, 0.6432, 0.8104, 0.6776, 0.7273, 0.6607, 0.7282, 0.6682, 0.675, 0.6851, 0.6741, 0.6432, 0.8104, 0.6601, 0.8113, 0.6607, 0.8406, 0.6438, 0.8397, 0.6851, 0.6741, 0.6682, 0.675, 0.6688, 0.6457, 0.6857, 0.6448, 0.7747, 0.6899, 0.7569, 0.7036, 0.7569, 0.6796, 0.7747, 0.6723, 0.7924, 0.7036, 0.7747, 0.6899, 0.7747, 0.6723, 0.7924, 0.6796, 0.7747, 0.6723, 0.7569, 0.6796, 0.7569, 0.666, 0.7747, 0.6601, 0.7924, 0.6796, 0.7747, 0.6723, 0.7747, 0.6601, 0.7924, 0.666, 0.7747, 0.6601, 0.7569, 0.666, 0.7569, 0.6541, 0.7747, 0.6539, 0.7924, 0.666, 0.7747, 0.6601, 0.7747, 0.6539, 0.7924, 0.6541, 0.7747, 0.6539, 0.7569, 0.6541, 0.7569, 0.6459, 0.7747, 0.6448, 0.7924, 0.6541, 0.7747, 0.6539, 0.7747, 0.6448, 0.7924, 0.6459, 0.8601, 0.4277, 0.8779, 0.4282, 0.8779, 0.4668, 0.8601, 0.4668, 0.8424, 0.4282, 0.8601, 0.4277, 0.8601, 0.4668, 0.8424, 0.4668, 0.7077, 0.8445, 0.7035, 0.6529, 0.7213, 0.6448, 0.7213, 0.8451, 0.7035, 0.6448, 0.7035, 0.8451, 0.6857, 0.8369, 0.6899, 0.6454, 0.7569, 0.7114, 0.7391, 0.6969, 0.7391, 0.6789, 0.7569, 0.6775, 0.7391, 0.6969, 0.7214, 0.7114, 0.7214, 0.6775, 0.7391, 0.6789, 0.7569, 0.6775, 0.7391, 0.6789, 0.7391, 0.6502, 0.7569, 0.6448, 0.7391, 0.6789, 0.7214, 0.6775, 0.7214, 0.6448, 0.7391, 0.6502, 0.6002, 0.873, 0.5825, 0.8664, 0.5825, 0.8529, 0.6002, 0.8566, 0.5825, 0.8664, 0.5647, 0.873, 0.5647, 0.8566, 0.5825, 0.8529, 0.6002, 0.8566, 0.5825, 0.8529, 0.5825, 0.8227, 0.6002, 0.8255, 0.5825, 0.8529, 0.5647, 0.8566, 0.5647, 0.8255, 0.5825, 0.8227, 0.6002, 0.8255, 0.5825, 0.8227, 0.5825, 0.7707, 0.6002, 0.7722, 0.5825, 0.8227, 0.5647, 0.8255, 0.5647, 0.7722, 0.5825, 0.7707, 0.6002, 0.7722, 0.5825, 0.7707, 0.5825, 0.7096, 0.6002, 0.7094, 0.5825, 0.7707, 0.5647, 0.7722, 0.5647, 0.7094, 0.5825, 0.7096, 0.6002, 0.7094, 0.5825, 0.7096, 0.5825, 0.6693, 0.6002, 0.6679, 0.5825, 0.7096, 0.5647, 0.7094, 0.5647, 0.6679, 0.5825, 0.6693, 0.6002, 0.6679, 0.5825, 0.6693, 0.5825, 0.6467, 0.6002, 0.6448, 0.5825, 0.6693, 0.5647, 0.6679, 0.5647, 0.6448, 0.5825, 0.6467, 0.7214, 0.7114, 0.7391, 0.7154, 0.7391, 0.7258, 0.7214, 0.722, 0.7391, 0.7154, 0.7569, 0.7114, 0.7569, 0.722, 0.7391, 0.7258, 0.7214, 0.722, 0.7391, 0.7258, 0.7391, 0.7431, 0.7214, 0.7374, 0.7391, 0.7258, 0.7569, 0.722, 0.7569, 0.7374, 0.7391, 0.7431, 0.7214, 0.7374, 0.7391, 0.7431, 0.7391, 0.7576, 0.7214, 0.7557, 0.7391, 0.7431, 0.7569, 0.7374, 0.7569, 0.7557, 0.7391, 0.7576, 0.7569, 0.7776, 0.7391, 0.7663, 0.7391, 0.7576, 0.7569, 0.7557, 0.7391, 0.7663, 0.7214, 0.7776, 0.7214, 0.7557, 0.7391, 0.7576, 0.8424, 0.29, 0.8601, 0.2874, 0.8601, 0.3027, 0.8424, 0.3051, 0.8601, 0.2874, 0.8779, 0.29, 0.8779, 0.3051, 0.8601, 0.3027, 0.8424, 0.3051, 0.8601, 0.3027, 0.8601, 0.3267, 0.8424, 0.3287, 0.8601, 0.3027, 0.8779, 0.3051, 0.8779, 0.3287, 0.8601, 0.3267, 0.5842, 0.2728, 0.5738, 0.2732, 0.5731, 0.2582, 0.5875, 0.2583, 0.5875, 0.3865, 0.5731, 0.3866, 0.5738, 0.3715, 0.5842, 0.372, 0.5875, 0.2583, 0.5731, 0.2582, 0.5718, 0.2345, 0.5972, 0.2485, 0.5972, 0.3962, 0.5718, 0.4103, 0.5731, 0.3866, 0.5875, 0.3865, 0.6176, 0.2357, 0.5972, 0.2485, 0.5718, 0.2345, 0.5972, 0.3962, 0.6176, 0.4091, 0.5718, 0.4103, 0.6176, 0.2357, 0.6183, 0.1692, 0.6588, 0.178, 0.6455, 0.2447, 0.6455, 0.4, 0.6588, 0.4668, 0.6183, 0.4755, 0.6176, 0.4091, 0.6943, 0.3774, 0.719, 0.4481, 0.6588, 0.4668, 0.6455, 0.4, 0.6455, 0.2447, 0.6588, 0.178, 0.719, 0.1966, 0.6943, 0.2673, 0.6943, 0.2673, 0.719, 0.1966, 0.7681, 0.2214, 0.7521, 0.28, 0.7521, 0.3648, 0.7681, 0.4234, 0.719, 0.4481, 0.6943, 0.3774, 0.8039, 0.3526, 0.7979, 0.4142, 0.7681, 0.4234, 0.7521, 0.3648, 0.7521, 0.28, 0.7681, 0.2214, 0.7979, 0.2306, 0.8039, 0.2921, 0.6002, 0.6852, 0.618, 0.6856, 0.618, 0.7116, 0.6002, 0.711, 0.618, 0.6856, 0.6358, 0.6852, 0.6358, 0.711, 0.618, 0.7116, 0.8039, 0.2921, 0.7979, 0.2306, 0.8179, 0.2167, 0.8287, 0.3224, 0.8287, 0.3224, 0.8179, 0.428, 0.7979, 0.4142, 0.8039, 0.3526, 0.8287, 0.3224, 0.8179, 0.2167, 0.8424, 0.2216, 0.8424, 0.3175, 0.8424, 0.4232, 0.8179, 0.428, 0.8287, 0.3224, 0.8424, 0.3272, 0.618, 0.6448, 0.6358, 0.6472, 0.6358, 0.6852, 0.618, 0.6856, 0.6002, 0.6472, 0.618, 0.6448, 0.618, 0.6856, 0.6002, 0.6852, 0.8234, 0.184, 0.8424, 0.1818, 0.8424, 0.2216, 0.8179, 0.2167, 0.8179, 0.428, 0.8424, 0.4232, 0.8424, 0.463, 0.8234, 0.4608, 0.8424, 0.1818, 0.8234, 0.184, 0.8198, 0.1502, 0.8419, 0.1225, 0.8234, 0.4608, 0.8424, 0.463, 0.8419, 0.5222, 0.8198, 0.4946, 0.8424, 0.3287, 0.8601, 0.3267, 0.8601, 0.3959, 0.8424, 0.3969, 0.8601, 0.3267, 0.8779, 0.3287, 0.8779, 0.3969, 0.8601, 0.3959, 0.8424, 0.3969, 0.8601, 0.3959, 0.8601, 0.4277, 0.8424, 0.4282, 0.8601, 0.3959, 0.8779, 0.3969, 0.8779, 0.4282, 0.8601, 0.4277, 0.5683, 0.1663, 0.6183, 0.1692, 0.6176, 0.2357, 0.5718, 0.2345, 0.5718, 0.4103, 0.6176, 0.4091, 0.6183, 0.4755, 0.5683, 0.4785, 0.6183, 0.1692, 0.5683, 0.1663, 0.5981, 0.1538, 0.6183, 0.4755, 0.5981, 0.491, 0.5683, 0.4785, 0.5981, 0.1538, 0.5683, 0.1663, 0.5667, 0.135, 0.5932, 0.1316, 0.5932, 0.5131, 0.5667, 0.5098, 0.5683, 0.4785, 0.5981, 0.491, 0.5932, 0.1316, 0.5667, 0.135, 0.5647, 0.09647, 0.5924, 0.1068, 0.5667, 0.5098, 0.5932, 0.5131, 0.5924, 0.538, 0.5647, 0.5483, 0.5659, 0.02571, 0.6035, 0.09165, 0.5924, 0.1068, 0.5647, 0.09647, 0.5647, 0.5483, 0.5924, 0.538, 0.6035, 0.5531, 0.5659, 0.6191, 0.5659, 0.02571, 0.5691, 0.01223, 0.575, 0.005908, 0.5839, 0.0, 0.6293, 0.08824, 0.6035, 0.09165, 0.5659, 0.6191, 0.6035, 0.5531, 0.6293, 0.5565, 0.5839, 0.6448, 0.575, 0.6389, 0.5691, 0.6325, 0.5839, 0.0, 0.726, 0.008299, 0.8361, 0.1109, 0.8419, 0.1225, 0.8198, 0.1502, 0.6293, 0.08824, 0.726, 0.6365, 0.5839, 0.6448, 0.6293, 0.5565, 0.8198, 0.4946, 0.8419, 0.5222, 0.8361, 0.5339, 0.8883, 0.0, 0.8883, 0.4364, 0.8831, 0.4364, 0.8831, 0.0])
me_metal_plane.materials.append(mat_material_005)
me_metal_plane.update()
me_metal_plane.normals_split_custom_set([tuple(v) for v in zip(*[iter([0.2952, 0.5962, 0.7466, 0.7807, 0.6192, 0.08424, 0.4577, 0.5983, -0.6577, 0.0, 0.7071, -0.7071, 0.2952, -0.5962, 0.7466, 0.0, -0.7071, -0.7071, 0.4577, -0.5983, -0.6577, 0.7807, -0.6192, 0.08424, 0.7807, 0.6192, 0.08424, 0.7807, -0.6192, 0.08424, 0.4577, -0.5983, -0.6577, 0.4577, 0.5983, -0.6577, -0.5774, 0.5774, -0.5774, -0.5774, -0.5774, -0.5774, -0.6363, -0.5915, 0.4952, -0.6363, 0.5915, 0.4952, 0.4577, 0.5983, -0.6577, 0.4577, -0.5983, -0.6577, 0.0, -0.7071, -0.7071, 0.0, 0.7071, -0.7071, 0.0, 0.7071, -0.7071, 0.0, -0.7071, -0.7071, -0.5774, -0.5774, -0.5774, -0.5774, 0.5774, -0.5774, 0.2952, 0.5962, 0.7466, 0.2952, -0.5962, 0.7466, 0.7807, -0.6192, 0.08424, 0.7807, 0.6192, 0.08424, 0.6186, 0.5757, 0.5347, -0.2049, 0.5509, 0.809, -0.2049, -0.5509, 0.809, 0.6186, -0.5757, 0.5347, -0.2049, 0.5509, 0.809, -0.7985, 0.5757, 0.1758, -0.7985, -0.5757, 0.1758, -0.2049, -0.5509, 0.809, -0.2049, 0.5509, 0.809, 0.6186, 0.5757, 0.5347, -0.7985, 0.5757, 0.1758, -0.2049, -0.5509, 0.809, -0.7985, -0.5757, 0.1758, 0.6186, -0.5757, 0.5347, 0.6186, 0.5757, 0.5347, -0.2049, 0.5509, 0.809, -0.2049, -0.5509, 0.809, 0.6186, -0.5757, 0.5347, -0.2049, 0.5509, 0.809, -0.7985, 0.5757, 0.1758, -0.7985, -0.5757, 0.1758, -0.2049, -0.5509, 0.809, -0.2049, 0.5509, 0.809, 0.6186, 0.5757, 0.5347, -0.7985, 0.5757, 0.1758, -0.2049, -0.5509, 0.809, -0.7985, -0.5757, 0.1758, 0.6186, -0.5757, 0.5347, 0.6186, 0.5757, 0.5347, -0.2049, 0.5509, 0.809, -0.2049, -0.5509, 0.809, 0.6186, -0.5757, 0.5347, -0.2049, 0.5509, 0.809, -0.7985, 0.5757, 0.1758, -0.7985, -0.5757, 0.1758, -0.2049, -0.5509, 0.809, -0.2049, 0.5509, 0.809, 0.6186, 0.5757, 0.5347, -0.7985, 0.5757, 0.1758, -0.2049, -0.5509, 0.809, -0.7985, -0.5757, 0.1758, 0.6186, -0.5757, 0.5347, 0.6186, 0.5757, 0.5347, -0.2049, 0.5509, 0.809, -0.2049, -0.5509, 0.809, 0.6186, -0.5757, 0.5347, -0.2049, 0.5509, 0.809, -0.7985, 0.5757, 0.1758, -0.7985, -0.5757, 0.1758, -0.2049, -0.5509, 0.809, -0.2049, 0.5509, 0.809, 0.6186, 0.5757, 0.5347, -0.7985, 0.5757, 0.1758, -0.2049, -0.5509, 0.809, -0.7985, -0.5757, 0.1758, 0.6186, -0.5757, 0.5347, 0.6186, 0.5757, 0.5347, -0.2049, 0.5509, 0.809, -0.2049, -0.5509, 0.809, 0.6186, -0.5757, 0.5347, -0.2049, 0.5509, 0.809, -0.7985, 0.5757, 0.1758, -0.7985, -0.5757, 0.1758, -0.2049, -0.5509, 0.809, -0.2049, 0.5509, 0.809, 0.6186, 0.5757, 0.5347, -0.7985, 0.5757, 0.1758, -0.2049, -0.5509, 0.809, -0.7985, -0.5757, 0.1758, 0.6186, -0.5757, 0.5347, 0.6186, 0.5757, 0.5347, -0.2049, 0.5509, 0.809, -0.2049, -0.5509, 0.809, 0.6186, -0.5757, 0.5347, -0.2049, 0.5509, 0.809, -0.7985, 0.5757, 0.1758, -0.7985, -0.5757, 0.1758, -0.2049, -0.5509, 0.809, -0.2049, 0.5509, 0.809, 0.6186, 0.5757, 0.5347, -0.7985, 0.5757, 0.1758, -0.2049, -0.5509, 0.809, -0.7985, -0.5757, 0.1758, 0.6186, -0.5757, 0.5347, 0.6186, 0.5757, 0.5347, -0.2049, 0.5509, 0.809, -0.2049, -0.5509, 0.809, 0.6186, -0.5757, 0.5347, -0.2049, 0.5509, 0.809, -0.7985, 0.5757, 0.1758, -0.7985, -0.5757, 0.1758, -0.2049, -0.5509, 0.809, -0.2049, 0.5509, 0.809, 0.6186, 0.5757, 0.5347, -0.7985, 0.5757, 0.1758, -0.2049, -0.5509, 0.809, -0.7985, -0.5757, 0.1758, 0.6186, -0.5757, 0.5347, 0.6186, 0.5757, 0.5347, -0.2049, 0.5509, 0.809, -0.2049, -0.5509, 0.809, 0.6186, -0.5757, 0.5347, -0.2049, 0.5509, 0.809, -0.7985, 0.5757, 0.1758, -0.7985, -0.5757, 0.1758, -0.2049, -0.5509, 0.809, -0.2049, 0.5509, 0.809, 0.6186, 0.5757, 0.5347, -0.7985, 0.5757, 0.1758, -0.2049, -0.5509, 0.809, -0.7985, -0.5757, 0.1758, 0.6186, -0.5757, 0.5347, 0.6186, 0.5757, 0.5347, -0.2049, 0.5509, 0.809, -0.2049, -0.5509, 0.809, 0.6186, -0.5757, 0.5347, -0.2049, 0.5509, 0.809, -0.7985, 0.5757, 0.1758, -0.7985, -0.5757, 0.1758, -0.2049, -0.5509, 0.809, -0.2049, 0.5509, 0.809, 0.6186, 0.5757, 0.5347, -0.7985, 0.5757, 0.1758, -0.2049, -0.5509, 0.809, -0.7985, -0.5757, 0.1758, 0.6186, -0.5757, 0.5347, 0.6186, 0.5757, 0.5347, -0.2049, 0.5509, 0.809, -0.2049, -0.5509, 0.809, 0.6186, -0.5757, 0.5347, -0.2049, 0.5509, 0.809, -0.7985, 0.5757, 0.1758, -0.7985, -0.5757, 0.1758, -0.2049, -0.5509, 0.809, -0.2049, 0.5509, 0.809, 0.6186, 0.5757, 0.5347, -0.7985, 0.5757, 0.1758, -0.2049, -0.5509, 0.809, -0.7985, -0.5757, 0.1758, 0.6186, -0.5757, 0.5347, 0.6186, 0.5757, 0.5347, -0.2049, 0.5509, 0.809, -0.2049, -0.5509, 0.809, 0.6186, -0.5757, 0.5347, -0.2049, 0.5509, 0.809, -0.7985, 0.5757, 0.1758, -0.7985, -0.5757, 0.1758, -0.2049, -0.5509, 0.809, -0.2049, 0.5509, 0.809, 0.6186, 0.5757, 0.5347, -0.7985, 0.5757, 0.1758, -0.2049, -0.5509, 0.809, -0.7985, -0.5757, 0.1758, 0.6186, -0.5757, 0.5347, 0.6186, 0.5757, 0.5347, -0.2049, 0.5509, 0.809, -0.2049, -0.5509, 0.809, 0.6186, -0.5757, 0.5347, -0.2049, 0.5509, 0.809, -0.7985, 0.5757, 0.1758, -0.7985, -0.5757, 0.1758, -0.2049, -0.5509, 0.809, -0.2049, 0.5509, 0.809, 0.6186, 0.5757, 0.5347, -0.7985, 0.5757, 0.1758, -0.2049, -0.5509, 0.809, -0.7985, -0.5757, 0.1758, 0.6186, -0.5757, 0.5347, 0.6186, 0.5757, 0.5347, -0.2049, 0.5509, 0.809, -0.2049, -0.5509, 0.809, 0.6186, -0.5757, 0.5347, -0.2049, 0.5509, 0.809, -0.7985, 0.5757, 0.1758, -0.7985, -0.5757, 0.1758, -0.2049, -0.5509, 0.809, -0.2049, 0.5509, 0.809, 0.6186, 0.5757, 0.5347, -0.7985, 0.5757, 0.1758, -0.2049, -0.5509, 0.809, -0.7985, -0.5757, 0.1758, 0.6186, -0.5757, 0.5347, 0.6186, 0.5757, 0.5347, -0.2049, 0.5509, 0.809, -0.2049, -0.5509, 0.809, 0.6186, -0.5757, 0.5347, -0.2049, 0.5509, 0.809, -0.7985, 0.5757, 0.1758, -0.7985, -0.5757, 0.1758, -0.2049, -0.5509, 0.809, -0.2049, 0.5509, 0.809, 0.6186, 0.5757, 0.5347, -0.7985, 0.5757, 0.1758, -0.2049, -0.5509, 0.809, -0.7985, -0.5757, 0.1758, 0.6186, -0.5757, 0.5347, 0.6186, 0.5757, 0.5347, -0.2049, 0.5509, 0.809, -0.2049, -0.5509, 0.809, 0.6186, -0.5757, 0.5347, -0.2049, 0.5509, 0.809, -0.7985, 0.5757, 0.1758, -0.7985, -0.5757, 0.1758, -0.2049, -0.5509, 0.809, -0.2049, 0.5509, 0.809, 0.6186, 0.5757, 0.5347, -0.7985, 0.5757, 0.1758, -0.2049, -0.5509, 0.809, -0.7985, -0.5757, 0.1758, 0.6186, -0.5757, 0.5347, 0.6186, 0.5757, 0.5347, -0.2049, 0.5509, 0.809, -0.2049, -0.5509, 0.809, 0.6186, -0.5757, 0.5347, -0.2049, 0.5509, 0.809, -0.7985, 0.5757, 0.1758, -0.7985, -0.5757, 0.1758, -0.2049, -0.5509, 0.809, -0.2049, 0.5509, 0.809, 0.6186, 0.5757, 0.5347, -0.7985, 0.5757, 0.1758, -0.2049, -0.5509, 0.809, -0.7985, -0.5757, 0.1758, 0.6186, -0.5757, 0.5347, 0.6186, 0.5757, 0.5347, -0.2049, 0.5509, 0.809, -0.2049, -0.5509, 0.809, 0.6186, -0.5757, 0.5347, -0.2049, 0.5509, 0.809, -0.7985, 0.5757, 0.1758, -0.7985, -0.5757, 0.1758, -0.2049, -0.5509, 0.809, -0.2049, 0.5509, 0.809, 0.6186, 0.5757, 0.5347, -0.7985, 0.5757, 0.1758, -0.2049, -0.5509, 0.809, -0.7985, -0.5757, 0.1758, 0.6186, -0.5757, 0.5347, 0.6186, 0.5757, 0.5347, -0.2049, 0.5509, 0.809, -0.2049, -0.5509, 0.809, 0.6186, -0.5757, 0.5347, -0.2049, 0.5509, 0.809, -0.7985, 0.5757, 0.1758, -0.7985, -0.5757, 0.1758, -0.2049, -0.5509, 0.809, -0.2049, 0.5509, 0.809, 0.6186, 0.5757, 0.5347, -0.7985, 0.5757, 0.1758, -0.2049, -0.5509, 0.809, -0.7985, -0.5757, 0.1758, 0.6186, -0.5757, 0.5347, 0.6186, 0.5757, 0.5347, -0.2049, 0.5509, 0.809, -0.2049, -0.5509, 0.809, 0.6186, -0.5757, 0.5347, -0.2049, 0.5509, 0.809, -0.7985, 0.5757, 0.1758, -0.7985, -0.5757, 0.1758, -0.2049, -0.5509, 0.809, -0.2049, 0.5509, 0.809, 0.6186, 0.5757, 0.5347, -0.7985, 0.5757, 0.1758, -0.2049, -0.5509, 0.809, -0.7985, -0.5757, 0.1758, 0.6186, -0.5757, 0.5347, 0.6186, 0.5757, 0.5347, -0.2049, 0.5509, 0.809, -0.2049, -0.5509, 0.809, 0.6186, -0.5757, 0.5347, -0.2049, 0.5509, 0.809, -0.7985, 0.5757, 0.1758, -0.7985, -0.5757, 0.1758, -0.2049, -0.5509, 0.809, -0.2049, 0.5509, 0.809, 0.6186, 0.5757, 0.5347, -0.7985, 0.5757, 0.1758, -0.2049, -0.5509, 0.809, -0.7985, -0.5757, 0.1758, 0.6186, -0.5757, 0.5347, 0.6186, 0.5757, 0.5347, -0.2049, 0.5509, 0.809, -0.2049, -0.5509, 0.809, 0.6186, -0.5757, 0.5347, -0.2049, 0.5509, 0.809, -0.7985, 0.5757, 0.1758, -0.7985, -0.5757, 0.1758, -0.2049, -0.5509, 0.809, -0.2049, 0.5509, 0.809, 0.6186, 0.5757, 0.5347, -0.7985, 0.5757, 0.1758, -0.2049, -0.5509, 0.809, -0.7985, -0.5757, 0.1758, 0.6186, -0.5757, 0.5347, 0.6186, 0.5757, 0.5347, -0.2049, 0.5509, 0.809, -0.2049, -0.5509, 0.809, 0.6186, -0.5757, 0.5347, -0.2049, 0.5509, 0.809, -0.7985, 0.5757, 0.1758, -0.7985, -0.5757, 0.1758, -0.2049, -0.5509, 0.809, -0.2049, 0.5509, 0.809, 0.6186, 0.5757, 0.5347, -0.7985, 0.5757, 0.1758, -0.2049, -0.5509, 0.809, -0.7985, -0.5757, 0.1758, 0.6186, -0.5757, 0.5347, 0.6186, 0.5757, 0.5347, -0.2049, 0.5509, 0.809, -0.2049, -0.5509, 0.809, 0.6186, -0.5757, 0.5347, -0.2049, 0.5509, 0.809, -0.7985, 0.5757, 0.1758, -0.7985, -0.5757, 0.1758, -0.2049, -0.5509, 0.809, -0.2049, 0.5509, 0.809, 0.6186, 0.5757, 0.5347, -0.7985, 0.5757, 0.1758, -0.2049, -0.5509, 0.809, -0.7985, -0.5757, 0.1758, 0.6186, -0.5757, 0.5347, 0.6186, 0.5757, 0.5347, -0.2049, 0.5509, 0.809, -0.2049, -0.5509, 0.809, 0.6186, -0.5757, 0.5347, -0.2049, 0.5509, 0.809, -0.7985, 0.5757, 0.1758, -0.7985, -0.5757, 0.1758, -0.2049, -0.5509, 0.809, -0.2049, 0.5509, 0.809, 0.6186, 0.5757, 0.5347, -0.7985, 0.5757, 0.1758, -0.2049, -0.5509, 0.809, -0.7985, -0.5757, 0.1758, 0.6186, -0.5757, 0.5347, 0.6186, 0.5757, 0.5347, -0.2049, 0.5509, 0.809, -0.2049, -0.5509, 0.809, 0.6186, -0.5757, 0.5347, -0.2049, 0.5509, 0.809, -0.7985, 0.5757, 0.1758, -0.7985, -0.5757, 0.1758, -0.2049, -0.5509, 0.809, -0.2049, 0.5509, 0.809, 0.6186, 0.5757, 0.5347, -0.7985, 0.5757, 0.1758, -0.2049, -0.5509, 0.809, -0.7985, -0.5757, 0.1758, 0.6186, -0.5757, 0.5347, 0.6186, 0.5757, 0.5347, -0.2049, 0.5509, 0.809, -0.2049, -0.5509, 0.809, 0.6186, -0.5757, 0.5347, -0.2049, 0.5509, 0.809, -0.7985, 0.5757, 0.1758, -0.7985, -0.5757, 0.1758, -0.2049, -0.5509, 0.809, -0.2049, 0.5509, 0.809, 0.6186, 0.5757, 0.5347, -0.7985, 0.5757, 0.1758, -0.2049, -0.5509, 0.809, -0.7985, -0.5757, 0.1758, 0.6186, -0.5757, 0.5347, 0.6186, 0.5757, 0.5347, -0.2049, 0.5509, 0.809, -0.2049, -0.5509, 0.809, 0.6186, -0.5757, 0.5347, -0.2049, 0.5509, 0.809, -0.7985, 0.5757, 0.1758, -0.7985, -0.5757, 0.1758, -0.2049, -0.5509, 0.809, -0.2049, 0.5509, 0.809, 0.6186, 0.5757, 0.5347, -0.7985, 0.5757, 0.1758, -0.2049, -0.5509, 0.809, -0.7985, -0.5757, 0.1758, 0.6186, -0.5757, 0.5347, 0.6186, 0.5757, 0.5347, -0.2049, 0.5509, 0.809, -0.2049, -0.5509, 0.809, 0.6186, -0.5757, 0.5347, -0.2049, 0.5509, 0.809, -0.7985, 0.5757, 0.1758, -0.7985, -0.5757, 0.1758, -0.2049, -0.5509, 0.809, -0.2049, 0.5509, 0.809, 0.6186, 0.5757, 0.5347, -0.7985, 0.5757, 0.1758, -0.2049, -0.5509, 0.809, -0.7985, -0.5757, 0.1758, 0.6186, -0.5757, 0.5347, 0.6186, 0.5757, 0.5347, -0.2049, 0.5509, 0.809, -0.2049, -0.5509, 0.809, 0.6186, -0.5757, 0.5347, -0.2049, 0.5509, 0.809, -0.7985, 0.5757, 0.1758, -0.7985, -0.5757, 0.1758, -0.2049, -0.5509, 0.809, -0.2049, 0.5509, 0.809, 0.6186, 0.5757, 0.5347, -0.7985, 0.5757, 0.1758, -0.2049, -0.5509, 0.809, -0.7985, -0.5757, 0.1758, 0.6186, -0.5757, 0.5347, 0.6186, 0.5757, 0.5347, -0.2049, 0.5509, 0.809, -0.2049, -0.5509, 0.809, 0.6186, -0.5757, 0.5347, -0.2049, 0.5509, 0.809, -0.7985, 0.5757, 0.1758, -0.7985, -0.5757, 0.1758, -0.2049, -0.5509, 0.809, -0.2049, 0.5509, 0.809, 0.6186, 0.5757, 0.5347, -0.7985, 0.5757, 0.1758, -0.2049, -0.5509, 0.809, -0.7985, -0.5757, 0.1758, 0.6186, -0.5757, 0.5347, 0.6186, 0.5757, 0.5347, -0.2049, 0.5509, 0.809, -0.2049, -0.5509, 0.809, 0.6186, -0.5757, 0.5347, -0.2049, 0.5509, 0.809, -0.7985, 0.5757, 0.1758, -0.7985, -0.5757, 0.1758, -0.2049, -0.5509, 0.809, -0.2049, 0.5509, 0.809, 0.6186, 0.5757, 0.5347, -0.7985, 0.5757, 0.1758, -0.2049, -0.5509, 0.809, -0.7985, -0.5757, 0.1758, 0.6186, -0.5757, 0.5347, 0.6186, 0.5757, 0.5347, -0.2049, 0.5509, 0.809, -0.2049, -0.5509, 0.809, 0.6186, -0.5757, 0.5347, -0.2049, 0.5509, 0.809, -0.7985, 0.5757, 0.1758, -0.7985, -0.5757, 0.1758, -0.2049, -0.5509, 0.809, -0.2049, 0.5509, 0.809, 0.6186, 0.5757, 0.5347, -0.7985, 0.5757, 0.1758, -0.2049, -0.5509, 0.809, -0.7985, -0.5757, 0.1758, 0.6186, -0.5757, 0.5347, 0.6186, 0.5757, 0.5347, -0.2049, 0.5509, 0.809, -0.2049, -0.5509, 0.809, 0.6186, -0.5757, 0.5347, -0.2049, 0.5509, 0.809, -0.7985, 0.5757, 0.1758, -0.7985, -0.5757, 0.1758, -0.2049, -0.5509, 0.809, -0.2049, 0.5509, 0.809, 0.6186, 0.5757, 0.5347, -0.7985, 0.5757, 0.1758, -0.2049, -0.5509, 0.809, -0.7985, -0.5757, 0.1758, 0.6186, -0.5757, 0.5347, 0.6186, 0.5757, 0.5347, -0.2049, 0.5509, 0.809, -0.2049, -0.5509, 0.809, 0.6186, -0.5757, 0.5347, -0.2049, 0.5509, 0.809, -0.7985, 0.5757, 0.1758, -0.7985, -0.5757, 0.1758, -0.2049, -0.5509, 0.809, -0.2049, 0.5509, 0.809, 0.6186, 0.5757, 0.5347, -0.7985, 0.5757, 0.1758, -0.2049, -0.5509, 0.809, -0.7985, -0.5757, 0.1758, 0.6186, -0.5757, 0.5347, 0.6186, 0.5757, 0.5347, -0.2049, 0.5509, 0.809, -0.2049, -0.5509, 0.809, 0.6186, -0.5757, 0.5347, -0.2049, 0.5509, 0.809, -0.7985, 0.5757, 0.1758, -0.7985, -0.5757, 0.1758, -0.2049, -0.5509, 0.809, -0.2049, 0.5509, 0.809, 0.6186, 0.5757, 0.5347, -0.7985, 0.5757, 0.1758, -0.2049, -0.5509, 0.809, -0.7985, -0.5757, 0.1758, 0.6186, -0.5757, 0.5347, 0.6186, 0.5757, 0.5347, -0.2049, 0.5509, 0.809, -0.2049, -0.5509, 0.809, 0.6186, -0.5757, 0.5347, -0.2049, 0.5509, 0.809, -0.7985, 0.5757, 0.1758, -0.7985, -0.5757, 0.1758, -0.2049, -0.5509, 0.809, -0.2049, 0.5509, 0.809, 0.6186, 0.5757, 0.5347, -0.7985, 0.5757, 0.1758, -0.2049, -0.5509, 0.809, -0.7985, -0.5757, 0.1758, 0.6186, -0.5757, 0.5347, 0.6186, 0.5757, 0.5347, -0.2049, 0.5509, 0.809, -0.2049, -0.5509, 0.809, 0.6186, -0.5757, 0.5347, -0.2049, 0.5509, 0.809, -0.7985, 0.5757, 0.1758, -0.7985, -0.5757, 0.1758, -0.2049, -0.5509, 0.809, -0.2049, 0.5509, 0.809, 0.6186, 0.5757, 0.5347, -0.7985, 0.5757, 0.1758, -0.2049, -0.5509, 0.809, -0.7985, -0.5757, 0.1758, 0.6186, -0.5757, 0.5347, 0.6186, 0.5757, 0.5347, -0.2049, 0.5509, 0.809, -0.2049, -0.5509, 0.809, 0.6186, -0.5757, 0.5347, -0.2049, 0.5509, 0.809, -0.7985, 0.5757, 0.1758, -0.7985, -0.5757, 0.1758, -0.2049, -0.5509, 0.809, -0.2049, 0.5509, 0.809, 0.6186, 0.5757, 0.5347, -0.7985, 0.5757, 0.1758, -0.2049, -0.5509, 0.809, -0.7985, -0.5757, 0.1758, 0.6186, -0.5757, 0.5347, 0.6186, 0.5757, 0.5347, -0.2049, 0.5509, 0.809, -0.2049, -0.5509, 0.809, 0.6186, -0.5757, 0.5347, -0.2049, 0.5509, 0.809, -0.7985, 0.5757, 0.1758, -0.7985, -0.5757, 0.1758, -0.2049, -0.5509, 0.809, -0.2049, 0.5509, 0.809, 0.6186, 0.5757, 0.5347, -0.7985, 0.5757, 0.1758, -0.2049, -0.5509, 0.809, -0.7985, -0.5757, 0.1758, 0.6186, -0.5757, 0.5347, 0.6186, 0.5757, 0.5347, -0.2049, 0.5509, 0.809, -0.2049, -0.5509, 0.809, 0.6186, -0.5757, 0.5347, -0.2049, 0.5509, 0.809, -0.7985, 0.5757, 0.1758, -0.7985, -0.5757, 0.1758, -0.2049, -0.5509, 0.809, -0.2049, 0.5509, 0.809, 0.6186, 0.5757, 0.5347, -0.7985, 0.5757, 0.1758, -0.2049, -0.5509, 0.809, -0.7985, -0.5757, 0.1758, 0.6186, -0.5757, 0.5347, 0.6186, 0.5757, 0.5347, -0.2049, 0.5509, 0.809, -0.2049, -0.5509, 0.809, 0.6186, -0.5757, 0.5347, -0.2049, 0.5509, 0.809, -0.7985, 0.5757, 0.1758, -0.7985, -0.5757, 0.1758, -0.2049, -0.5509, 0.809, -0.2049, 0.5509, 0.809, 0.6186, 0.5757, 0.5347, -0.7985, 0.5757, 0.1758, -0.2049, -0.5509, 0.809, -0.7985, -0.5757, 0.1758, 0.6186, -0.5757, 0.5347, 0.6186, 0.5757, 0.5347, -0.2049, 0.5509, 0.809, -0.2049, -0.5509, 0.809, 0.6186, -0.5757, 0.5347, -0.2049, 0.5509, 0.809, -0.7985, 0.5757, 0.1758, -0.7985, -0.5757, 0.1758, -0.2049, -0.5509, 0.809, -0.2049, 0.5509, 0.809, 0.6186, 0.5757, 0.5347, -0.7985, 0.5757, 0.1758, -0.2049, -0.5509, 0.809, -0.7985, -0.5757, 0.1758, 0.6186, -0.5757, 0.5347, 0.6186, 0.5757, 0.5347, -0.2049, 0.5509, 0.809, -0.2049, -0.5509, 0.809, 0.6186, -0.5757, 0.5347, -0.2049, 0.5509, 0.809, -0.7985, 0.5757, 0.1758, -0.7985, -0.5757, 0.1758, -0.2049, -0.5509, 0.809, -0.2049, 0.5509, 0.809, 0.6186, 0.5757, 0.5347, -0.7985, 0.5757, 0.1758, -0.2049, -0.5509, 0.809, -0.7985, -0.5757, 0.1758, 0.6186, -0.5757, 0.5347, 0.6186, 0.5757, 0.5347, -0.2049, 0.5509, 0.809, -0.2049, -0.5509, 0.809, 0.6186, -0.5757, 0.5347, -0.2049, 0.5509, 0.809, -0.7985, 0.5757, 0.1758, -0.7985, -0.5757, 0.1758, -0.2049, -0.5509, 0.809, -0.2049, 0.5509, 0.809, 0.6186, 0.5757, 0.5347, -0.7985, 0.5757, 0.1758, -0.2049, -0.5509, 0.809, -0.7985, -0.5757, 0.1758, 0.6186, -0.5757, 0.5347, 0.6186, 0.5757, 0.5347, -0.2049, 0.5509, 0.809, -0.2049, -0.5509, 0.809, 0.6186, -0.5757, 0.5347, -0.2049, 0.5509, 0.809, -0.7985, 0.5757, 0.1758, -0.7985, -0.5757, 0.1758, -0.2049, -0.5509, 0.809, -0.2049, 0.5509, 0.809, 0.6186, 0.5757, 0.5347, -0.7985, 0.5757, 0.1758, -0.2049, -0.5509, 0.809, -0.7985, -0.5757, 0.1758, 0.6186, -0.5757, 0.5347, 0.6186, 0.5757, 0.5347, -0.2049, 0.5509, 0.809, -0.2049, -0.5509, 0.809, 0.6186, -0.5757, 0.5347, -0.2049, 0.5509, 0.809, -0.7985, 0.5757, 0.1758, -0.7985, -0.5757, 0.1758, -0.2049, -0.5509, 0.809, -0.2049, 0.5509, 0.809, 0.6186, 0.5757, 0.5347, -0.7985, 0.5757, 0.1758, -0.2049, -0.5509, 0.809, -0.7985, -0.5757, 0.1758, 0.6186, -0.5757, 0.5347, 0.6186, 0.5757, 0.5347, -0.2049, 0.5509, 0.809, -0.2049, -0.5509, 0.809, 0.6186, -0.5757, 0.5347, -0.2049, 0.5509, 0.809, -0.7985, 0.5757, 0.1758, -0.7985, -0.5757, 0.1758, -0.2049, -0.5509, 0.809, -0.2049, 0.5509, 0.809, 0.6186, 0.5757, 0.5347, -0.7985, 0.5757, 0.1758, -0.2049, -0.5509, 0.809, -0.7985, -0.5757, 0.1758, 0.6186, -0.5757, 0.5347, 0.6186, 0.5757, 0.5347, -0.2049, 0.5509, 0.809, -0.2049, -0.5509, 0.809, 0.6186, -0.5757, 0.5347, -0.2049, 0.5509, 0.809, -0.7985, 0.5757, 0.1758, -0.7985, -0.5757, 0.1758, -0.2049, -0.5509, 0.809, -0.2049, 0.5509, 0.809, 0.6186, 0.5757, 0.5347, -0.7985, 0.5757, 0.1758, -0.2049, -0.5509, 0.809, -0.7985, -0.5757, 0.1758, 0.6186, -0.5757, 0.5347, 0.6186, 0.5757, 0.5347, -0.2049, 0.5509, 0.809, -0.2049, -0.5509, 0.809, 0.6186, -0.5757, 0.5347, -0.2049, 0.5509, 0.809, -0.7985, 0.5757, 0.1758, -0.7985, -0.5757, 0.1758, -0.2049, -0.5509, 0.809, -0.2049, 0.5509, 0.809, 0.6186, 0.5757, 0.5347, -0.7985, 0.5757, 0.1758, -0.2049, -0.5509, 0.809, -0.7985, -0.5757, 0.1758, 0.6186, -0.5757, 0.5347, 0.6186, 0.5757, 0.5347, -0.2049, 0.5509, 0.809, -0.2049, -0.5509, 0.809, 0.6186, -0.5757, 0.5347, -0.2049, 0.5509, 0.809, -0.7985, 0.5757, 0.1758, -0.7985, -0.5757, 0.1758, -0.2049, -0.5509, 0.809, -0.2049, 0.5509, 0.809, 0.6186, 0.5757, 0.5347, -0.7985, 0.5757, 0.1758, -0.2049, -0.5509, 0.809, -0.7985, -0.5757, 0.1758, 0.6186, -0.5757, 0.5347, 0.6186, 0.5757, 0.5347, -0.2049, 0.5509, 0.809, -0.2049, -0.5509, 0.809, 0.6186, -0.5757, 0.5347, -0.2049, 0.5509, 0.809, -0.7985, 0.5757, 0.1758, -0.7985, -0.5757, 0.1758, -0.2049, -0.5509, 0.809, -0.2049, 0.5509, 0.809, 0.6186, 0.5757, 0.5347, -0.7985, 0.5757, 0.1758, -0.2049, -0.5509, 0.809, -0.7985, -0.5757, 0.1758, 0.6186, -0.5757, 0.5347, 0.6186, 0.5757, 0.5347, -0.2049, 0.5509, 0.809, -0.2049, -0.5509, 0.809, 0.6186, -0.5757, 0.5347, -0.2049, 0.5509, 0.809, -0.7985, 0.5757, 0.1758, -0.7985, -0.5757, 0.1758, -0.2049, -0.5509, 0.809, -0.2049, 0.5509, 0.809, 0.6186, 0.5757, 0.5347, -0.7985, 0.5757, 0.1758, -0.2049, -0.5509, 0.809, -0.7985, -0.5757, 0.1758, 0.6186, -0.5757, 0.5347, 0.6186, 0.5757, 0.5347, -0.2049, 0.5509, 0.809, -0.2049, -0.5509, 0.809, 0.6186, -0.5757, 0.5347, -0.2049, 0.5509, 0.809, -0.7985, 0.5757, 0.1758, -0.7985, -0.5757, 0.1758, -0.2049, -0.5509, 0.809, -0.2049, 0.5509, 0.809, 0.6186, 0.5757, 0.5347, -0.7985, 0.5757, 0.1758, -0.2049, -0.5509, 0.809, -0.7985, -0.5757, 0.1758, 0.6186, -0.5757, 0.5347, 0.6186, 0.5757, 0.5347, -0.2049, 0.5509, 0.809, -0.2049, -0.5509, 0.809, 0.6186, -0.5757, 0.5347, -0.2049, 0.5509, 0.809, -0.7985, 0.5757, 0.1758, -0.7985, -0.5757, 0.1758, -0.2049, -0.5509, 0.809, -0.2049, 0.5509, 0.809, 0.6186, 0.5757, 0.5347, -0.7985, 0.5757, 0.1758, -0.2049, -0.5509, 0.809, -0.7985, -0.5757, 0.1758, 0.6186, -0.5757, 0.5347, 0.6186, 0.5757, 0.5347, -0.2049, 0.5509, 0.809, -0.2049, -0.5509, 0.809, 0.6186, -0.5757, 0.5347, -0.2049, 0.5509, 0.809, -0.7985, 0.5757, 0.1758, -0.7985, -0.5757, 0.1758, -0.2049, -0.5509, 0.809, -0.2049, 0.5509, 0.809, 0.6186, 0.5757, 0.5347, -0.7985, 0.5757, 0.1758, -0.2049, -0.5509, 0.809, -0.7985, -0.5757, 0.1758, 0.6186, -0.5757, 0.5347, 0.6186, 0.5757, 0.5347, -0.2049, 0.5509, 0.809, -0.2049, -0.5509, 0.809, 0.6186, -0.5757, 0.5347, -0.2049, 0.5509, 0.809, -0.7985, 0.5757, 0.1758, -0.7985, -0.5757, 0.1758, -0.2049, -0.5509, 0.809, -0.2049, 0.5509, 0.809, 0.6186, 0.5757, 0.5347, -0.7985, 0.5757, 0.1758, -0.2049, -0.5509, 0.809, -0.7985, -0.5757, 0.1758, 0.6186, -0.5757, 0.5347, 0.6186, 0.5757, 0.5347, -0.2049, 0.5509, 0.809, -0.2049, -0.5509, 0.809, 0.6186, -0.5757, 0.5347, -0.2049, 0.5509, 0.809, -0.7985, 0.5757, 0.1758, -0.7985, -0.5757, 0.1758, -0.2049, -0.5509, 0.809, -0.2049, 0.5509, 0.809, 0.6186, 0.5757, 0.5347, -0.7985, 0.5757, 0.1758, -0.2049, -0.5509, 0.809, -0.7985, -0.5757, 0.1758, 0.6186, -0.5757, 0.5347, 0.6186, 0.5757, 0.5347, -0.2049, 0.5509, 0.809, -0.2049, -0.5509, 0.809, 0.6186, -0.5757, 0.5347, -0.2049, 0.5509, 0.809, -0.7985, 0.5757, 0.1758, -0.7985, -0.5757, 0.1758, -0.2049, -0.5509, 0.809, -0.2049, 0.5509, 0.809, 0.6186, 0.5757, 0.5347, -0.7985, 0.5757, 0.1758, -0.2049, -0.5509, 0.809, -0.7985, -0.5757, 0.1758, 0.6186, -0.5757, 0.5347, 0.6186, 0.5757, 0.5347, -0.2049, 0.5509, 0.809, -0.2049, -0.5509, 0.809, 0.6186, -0.5757, 0.5347, -0.2049, 0.5509, 0.809, -0.7985, 0.5757, 0.1758, -0.7985, -0.5757, 0.1758, -0.2049, -0.5509, 0.809, -0.2049, 0.5509, 0.809, 0.6186, 0.5757, 0.5347, -0.7985, 0.5757, 0.1758, -0.2049, -0.5509, 0.809, -0.7985, -0.5757, 0.1758, 0.6186, -0.5757, 0.5347, 0.6186, 0.5757, 0.5347, -0.2049, 0.5509, 0.809, -0.2049, -0.5509, 0.809, 0.6186, -0.5757, 0.5347, -0.2049, 0.5509, 0.809, -0.7985, 0.5757, 0.1758, -0.7985, -0.5757, 0.1758, -0.2049, -0.5509, 0.809, -0.2049, 0.5509, 0.809, 0.6186, 0.5757, 0.5347, -0.7985, 0.5757, 0.1758, -0.2049, -0.5509, 0.809, -0.7985, -0.5757, 0.1758, 0.6186, -0.5757, 0.5347, 0.6186, 0.5757, 0.5347, -0.2049, 0.5509, 0.809, -0.2049, -0.5509, 0.809, 0.6186, -0.5757, 0.5347, -0.2049, 0.5509, 0.809, -0.7985, 0.5757, 0.1758, -0.7985, -0.5757, 0.1758, -0.2049, -0.5509, 0.809, -0.2049, 0.5509, 0.809, 0.6186, 0.5757, 0.5347, -0.7985, 0.5757, 0.1758, -0.2049, -0.5509, 0.809, -0.7985, -0.5757, 0.1758, 0.6186, -0.5757, 0.5347, 0.6186, 0.5757, 0.5347, -0.2049, 0.5509, 0.809, -0.2049, -0.5509, 0.809, 0.6186, -0.5757, 0.5347, -0.2049, 0.5509, 0.809, -0.7985, 0.5757, 0.1758, -0.7985, -0.5757, 0.1758, -0.2049, -0.5509, 0.809, -0.2049, 0.5509, 0.809, 0.6186, 0.5757, 0.5347, -0.7985, 0.5757, 0.1758, -0.2049, -0.5509, 0.809, -0.7985, -0.5757, 0.1758, 0.6186, -0.5757, 0.5347, 0.6186, 0.5757, 0.5347, -0.2049, 0.5509, 0.809, -0.2049, -0.5509, 0.809, 0.6186, -0.5757, 0.5347, -0.2049, 0.5509, 0.809, -0.7985, 0.5757, 0.1758, -0.7985, -0.5757, 0.1758, -0.2049, -0.5509, 0.809, -0.2049, 0.5509, 0.809, 0.6186, 0.5757, 0.5347, -0.7985, 0.5757, 0.1758, -0.2049, -0.5509, 0.809, -0.7985, -0.5757, 0.1758, 0.6186, -0.5757, 0.5347, 0.6186, 0.5757, 0.5347, -0.2049, 0.5509, 0.809, -0.2049, -0.5509, 0.809, 0.6186, -0.5757, 0.5347, -0.2049, 0.5509, 0.809, -0.7985, 0.5757, 0.1758, -0.7985, -0.5757, 0.1758, -0.2049, -0.5509, 0.809, -0.2049, 0.5509, 0.809, 0.6186, 0.5757, 0.5347, -0.7985, 0.5757, 0.1758, -0.2049, -0.5509, 0.809, -0.7985, -0.5757, 0.1758, 0.6186, -0.5757, 0.5347, 0.6186, 0.5757, 0.5347, -0.2049, 0.5509, 0.809, -0.2049, -0.5509, 0.809, 0.6186, -0.5757, 0.5347, -0.2049, 0.5509, 0.809, -0.7985, 0.5757, 0.1758, -0.7985, -0.5757, 0.1758, -0.2049, -0.5509, 0.809, -0.2049, 0.5509, 0.809, 0.6186, 0.5757, 0.5347, -0.7985, 0.5757, 0.1758, -0.2049, -0.5509, 0.809, -0.7985, -0.5757, 0.1758, 0.6186, -0.5757, 0.5347, 0.6186, 0.5757, 0.5347, -0.2049, 0.5509, 0.809, -0.2049, -0.5509, 0.809, 0.6186, -0.5757, 0.5347, -0.2049, 0.5509, 0.809, -0.7985, 0.5757, 0.1758, -0.7985, -0.5757, 0.1758, -0.2049, -0.5509, 0.809, -0.2049, 0.5509, 0.809, 0.6186, 0.5757, 0.5347, -0.7985, 0.5757, 0.1758, -0.2049, -0.5509, 0.809, -0.7985, -0.5757, 0.1758, 0.6186, -0.5757, 0.5347, 0.6186, 0.5757, 0.5347, -0.2049, 0.5509, 0.809, -0.2049, -0.5509, 0.809, 0.6186, -0.5757, 0.5347, -0.2049, 0.5509, 0.809, -0.7985, 0.5757, 0.1758, -0.7985, -0.5757, 0.1758, -0.2049, -0.5509, 0.809, -0.2049, 0.5509, 0.809, 0.6186, 0.5757, 0.5347, -0.7985, 0.5757, 0.1758, -0.2049, -0.5509, 0.809, -0.7985, -0.5757, 0.1758, 0.6186, -0.5757, 0.5347, 0.6186, 0.5757, 0.5347, -0.2049, 0.5509, 0.809, -0.2049, -0.5509, 0.809, 0.6186, -0.5757, 0.5347, -0.2049, 0.5509, 0.809, -0.7985, 0.5757, 0.1758, -0.7985, -0.5757, 0.1758, -0.2049, -0.5509, 0.809, -0.2049, 0.5509, 0.809, 0.6186, 0.5757, 0.5347, -0.7985, 0.5757, 0.1758, -0.2049, -0.5509, 0.809, -0.7985, -0.5757, 0.1758, 0.6186, -0.5757, 0.5347, 0.6186, 0.5757, 0.5347, -0.2049, 0.5509, 0.809, -0.2049, -0.5509, 0.809, 0.6186, -0.5757, 0.5347, -0.2049, 0.5509, 0.809, -0.7985, 0.5757, 0.1758, -0.7985, -0.5757, 0.1758, -0.2049, -0.5509, 0.809, -0.2049, 0.5509, 0.809, 0.6186, 0.5757, 0.5347, -0.7985, 0.5757, 0.1758, -0.2049, -0.5509, 0.809, -0.7985, -0.5757, 0.1758, 0.6186, -0.5757, 0.5347, 0.6186, 0.5757, 0.5347, -0.2049, 0.5509, 0.809, -0.2049, -0.5509, 0.809, 0.6186, -0.5757, 0.5347, -0.2049, 0.5509, 0.809, -0.7985, 0.5757, 0.1758, -0.7985, -0.5757, 0.1758, -0.2049, -0.5509, 0.809, -0.2049, 0.5509, 0.809, 0.6186, 0.5757, 0.5347, -0.7985, 0.5757, 0.1758, -0.2049, -0.5509, 0.809, -0.7985, -0.5757, 0.1758, 0.6186, -0.5757, 0.5347, 0.6186, 0.5757, 0.5347, -0.2049, 0.5509, 0.809, -0.2049, -0.5509, 0.809, 0.6186, -0.5757, 0.5347, -0.2049, 0.5509, 0.809, -0.7985, 0.5757, 0.1758, -0.7985, -0.5757, 0.1758, -0.2049, -0.5509, 0.809, -0.2049, 0.5509, 0.809, 0.6186, 0.5757, 0.5347, -0.7985, 0.5757, 0.1758, -0.2049, -0.5509, 0.809, -0.7985, -0.5757, 0.1758, 0.6186, -0.5757, 0.5347, -0.5774, 0.5774, -0.5774, -0.6363, 0.5915, 0.4952, 0.2952, 0.5962, 0.7466, 0.0, 0.7071, -0.7071, 0.0, -0.7071, -0.7071, 0.2952, -0.5962, 0.7466, -0.6363, -0.5915, 0.4952, -0.5774, -0.5774, -0.5774, -0.4386, -3.053e-08, -0.8987, -0.4442, 0.1341, -0.8858, -0.09545, 0.08114, -0.9921, -0.0975, -2.403e-08, -0.9952, -0.0975, -2.403e-08, -0.9952, -0.09545, 0.08114, -0.9921, 0.02738, 0.01985, -0.9994, 0.02738, 1.899e-08, -0.9996, -0.9676, -2.627e-08, -0.2526, -0.9482, -0.1837, -0.2591, -0.9027, -0.174, 0.3935, -0.9244, 1.593e-08, 0.3815, -0.7636, -2.706e-08, -0.6456, -0.7434, -0.1553, -0.6506, -0.9482, -0.1837, -0.2591, -0.9676, -2.627e-08, -0.2526, -0.9244, 1.593e-08, 0.3815, -0.9027, -0.174, 0.3935, -0.5838, -0.1264, 0.802, -0.6117, 1.48e-08, 0.7911, -0.4386, -3.053e-08, -0.8987, -0.4442, -0.1341, -0.8858, -0.7434, -0.1553, -0.6506, -0.7636, -2.706e-08, -0.6456, -0.6117, 1.48e-08, 0.7911, -0.5838, -0.1264, 0.802, -0.2102, -0.05949, 0.9758, -0.2573, 1.232e-08, 0.9663, -0.005495, 2.966e-09, 1.0, -0.005493, -0.02548, 0.9997, 0.4899, -0.1529, 0.8582, 0.5539, 2.949e-08, 0.8326, -0.005493, 0.02548, 0.9997, -0.005495, 2.966e-09, 1.0, 0.5539, 2.949e-08, 0.8326, 0.4899, 0.1529, 0.8582, -0.5838, 0.1264, 0.802, -0.6117, 1.48e-08, 0.7911, -0.2573, 1.232e-08, 0.9663, -0.2102, 0.05949, 0.9758, -0.4442, 0.1341, -0.8858, -0.4386, -3.053e-08, -0.8987, -0.7636, -2.706e-08, -0.6456, -0.7434, 0.1553, -0.6506, -0.9027, 0.174, 0.3935, -0.9244, 1.593e-08, 0.3815, -0.6117, 1.48e-08, 0.7911, -0.5838, 0.1264, 0.802, -0.7434, 0.1553, -0.6506, -0.7636, -2.706e-08, -0.6456, -0.9676, -2.627e-08, -0.2526, -0.9482, 0.1837, -0.2591, -0.9482, 0.1837, -0.2591, -0.9676, -2.627e-08, -0.2526, -0.9244, 1.593e-08, 0.3815, -0.9027, 0.174, 0.3935, -0.09545, -0.08114, -0.9921, -0.0975, -2.403e-08, -0.9952, 0.02738, 1.899e-08, -0.9996, 0.02738, -0.01985, -0.9994, -0.4442, -0.1341, -0.8858, -0.4386, -3.053e-08, -0.8987, -0.0975, -2.403e-08, -0.9952, -0.09545, -0.08114, -0.9921, 0.5539, 2.949e-08, 0.8326, 0.4899, -0.1529, 0.8582, 0.9172, -0.3455, -0.1982, 0.9843, 3.619e-08, -0.1766, 0.4899, 0.1529, 0.8582, 0.5539, 2.949e-08, 0.8326, 0.9843, 3.619e-08, -0.1766, 0.9172, 0.3455, -0.1982, 0.9843, 3.619e-08, -0.1766, 0.9172, -0.3455, -0.1982, 0.7618, -0.5062, -0.4043, 0.8476, 2.074e-08, -0.5306, 0.9172, 0.3455, -0.1982, 0.9843, 3.619e-08, -0.1766, 0.8476, 2.074e-08, -0.5306, 0.7618, 0.5062, -0.4043, 0.8476, 2.074e-08, -0.5306, 0.7618, -0.5062, -0.4043, 0.7518, -0.6444, -0.1397, 0.9829, 2.56e-08, -0.1839, 0.7618, 0.5062, -0.4043, 0.8476, 2.074e-08, -0.5306, 0.9829, 2.56e-08, -0.1839, 0.7518, 0.6444, -0.1397, 0.9829, 2.56e-08, -0.1839, 0.7518, -0.6444, -0.1397, 0.6872, -0.6884, -0.2321, 0.95, 0.0, -0.3123, 0.7518, 0.6444, -0.1397, 0.9829, 2.56e-08, -0.1839, 0.95, 0.0, -0.3123, 0.6872, 0.6884, -0.2321, 0.95, 0.0, -0.3123, 0.6872, -0.6884, -0.2321, 0.6784, -0.6867, -0.2611, 0.9307, 2.545e-08, -0.3657, 0.6872, 0.6884, -0.2321, 0.95, 0.0, -0.3123, 0.9307, 2.545e-08, -0.3657, 0.6784, 0.6867, -0.2611, 0.9307, 2.545e-08, -0.3657, 0.6784, -0.6867, -0.2611, 0.7626, -0.6463, 0.02629, 0.9895, 6.742e-08, 0.1445, 0.6784, 0.6867, -0.2611, 0.9307, 2.545e-08, -0.3657, 0.9895, 6.742e-08, 0.1445, 0.7626, 0.6463, 0.02629, 0.9895, 6.742e-08, 0.1445, 0.7626, -0.6463, 0.02629, 0.737, -0.4387, 0.5142, 0.7718, 9.91e-09, 0.6359, 0.7626, 0.6463, 0.02629, 0.9895, 6.742e-08, 0.1445, 0.7718, 9.91e-09, 0.6359, 0.737, 0.4387, 0.5142, 0.7718, 9.91e-09, 0.6359, 0.737, -0.4387, 0.5142, 0.4899, -0.2533, 0.8342, 0.3739, 9.712e-09, 0.9275, 0.737, 0.4387, 0.5142, 0.7718, 9.91e-09, 0.6359, 0.3739, 9.712e-09, 0.9275, 0.4899, 0.2533, 0.8342, 0.3739, 9.712e-09, 0.9275, 0.4899, -0.2533, 0.8342, 0.7451, -0.1869, 0.6403, 0.7651, 5.342e-07, 0.6439, 0.4899, 0.2533, 0.8342, 0.3739, 9.712e-09, 0.9275, 0.7651, 5.342e-07, 0.6439, 0.7451, 0.1869, 0.6403, 0.7651, 5.342e-07, 0.6439, 0.7451, -0.1869, 0.6403, 0.6886, -0.08009, -0.7207, 0.7706, 5.485e-07, -0.6374, 0.7451, 0.1869, 0.6403, 0.7651, 5.342e-07, 0.6439, 0.7706, 5.485e-07, -0.6374, 0.6886, 0.08009, -0.7207, 0.05707, -3.261e-09, -0.9984, 0.05707, 0.007473, -0.9983, 0.02738, -0.01985, -0.9994, 0.02738, 1.899e-08, -0.9996, 0.05707, -0.007473, -0.9983, 0.05707, -3.261e-09, -0.9984, 0.02738, 1.899e-08, -0.9996, 0.02738, 0.01985, -0.9994, 0.9887, 0.0, -0.15, 0.638, 6.998e-08, -0.77, 0.4976, -0.683, -0.5346, 0.8006, -0.5849, -0.1302, 0.8006, 0.5849, -0.1302, 0.4976, 0.683, -0.5346, 0.638, 6.998e-08, -0.77, 0.9887, 0.0, -0.15, 0.4976, -0.683, -0.5346, 0.638, 6.998e-08, -0.77, 0.05433, 5.305e-08, -0.9985, 0.03105, -0.507, -0.8614, 0.638, 6.998e-08, -0.77, 0.4976, 0.683, -0.5346, 0.03105, 0.507, -0.8614, 0.05433, 5.305e-08, -0.9985, 0.03105, -0.507, -0.8614, 0.05433, 5.305e-08, -0.9985, -0.4664, 7.145e-08, -0.8846, -0.4678, -0.4141, -0.7808, 0.05433, 5.305e-08, -0.9985, 0.03105, 0.507, -0.8614, -0.4678, 0.4141, -0.7808, -0.4664, 7.145e-08, -0.8846, -0.4678, -0.4141, -0.7808, -0.4664, 7.145e-08, -0.8846, -0.9896, 6.644e-08, -0.1439, -0.9267, -0.3263, -0.1866, -0.4664, 7.145e-08, -0.8846, -0.4678, 0.4141, -0.7808, -0.9267, 0.3263, -0.1866, -0.9896, 6.644e-08, -0.1439, -0.9267, -0.3263, -0.1866, -0.9896, 6.644e-08, -0.1439, -0.9247, 1.925e-08, 0.3807, -0.9108, -0.2131, 0.3535, -0.9896, 6.644e-08, -0.1439, -0.9267, 0.3263, -0.1866, -0.9108, 0.2131, 0.3535, -0.9247, 1.925e-08, 0.3807, -0.9108, -0.2131, 0.3535, -0.9247, 1.925e-08, 0.3807, -0.9307, -2.95e-07, 0.3658, -0.9068, -0.204, 0.369, -0.9247, 1.925e-08, 0.3807, -0.9108, 0.2131, 0.3535, -0.9068, 0.204, 0.369, -0.9307, -2.95e-07, 0.3658, -0.9068, -0.204, 0.369, -0.9307, -2.95e-07, 0.3658, -0.9681, -2.737e-07, 0.2505, -0.946, -0.213, 0.2444, -0.9307, -2.95e-07, 0.3658, -0.9068, 0.204, 0.369, -0.946, 0.213, 0.2444, -0.9681, -2.737e-07, 0.2505, -0.946, -0.213, 0.2444, -0.9681, -2.737e-07, 0.2505, -0.9113, 2.898e-08, 0.4118, -0.8849, -0.2238, 0.4085, -0.9681, -2.737e-07, 0.2505, -0.946, 0.213, 0.2444, -0.8849, 0.2238, 0.4085, -0.9113, 2.898e-08, 0.4118, -0.8849, -0.2238, 0.4085, -0.9113, 2.898e-08, 0.4118, -0.5279, 2.956e-08, 0.8493, -0.5374, -0.2178, 0.8147, -0.9113, 2.898e-08, 0.4118, -0.8849, 0.2238, 0.4085, -0.5374, 0.2178, 0.8147, -0.5279, 2.956e-08, 0.8493, -0.5374, -0.2178, 0.8147, -0.5279, 2.956e-08, 0.8493, -0.09214, 1.924e-08, 0.9957, -0.1076, -0.2064, 0.9725, -0.5279, 2.956e-08, 0.8493, -0.5374, 0.2178, 0.8147, -0.1076, 0.2064, 0.9725, -0.09214, 1.924e-08, 0.9957, -0.1076, -0.2064, 0.9725, -0.09214, 1.924e-08, 0.9957, 0.4585, 5.071e-08, 0.8887, 0.3395, -0.2885, 0.8952, -0.09214, 1.924e-08, 0.9957, -0.1076, 0.2064, 0.9725, 0.3395, 0.2885, 0.8952, 0.4585, 5.071e-08, 0.8887, 0.3395, -0.2885, 0.8952, 0.4585, 5.071e-08, 0.8887, 0.9524, 2.069e-08, 0.3048, 0.8288, -0.4106, 0.3801, 0.4585, 5.071e-08, 0.8887, 0.3395, 0.2885, 0.8952, 0.8288, 0.4106, 0.3801, 0.9524, 2.069e-08, 0.3048, 0.8006, 0.5849, -0.1302, 0.9887, 0.0, -0.15, 0.9524, 2.069e-08, 0.3048, 0.8288, 0.4106, 0.3801, 0.9887, 0.0, -0.15, 0.8006, -0.5849, -0.1302, 0.8288, -0.4106, 0.3801, 0.9524, 2.069e-08, 0.3048, 0.6886, 0.08009, -0.7207, 0.7706, 5.485e-07, -0.6374, 0.05707, -2.966e-08, -0.9984, 0.05704, -0.0326, -0.9978, 0.7706, 5.485e-07, -0.6374, 0.6886, -0.08009, -0.7207, 0.05704, 0.0326, -0.9978, 0.05707, -2.966e-08, -0.9984, 0.05704, -0.0326, -0.9978, 0.05707, -2.966e-08, -0.9984, 0.05707, 1.423e-08, -0.9984, 0.05705, -0.02572, -0.998, 0.05707, -2.966e-08, -0.9984, 0.05704, 0.0326, -0.9978, 0.05705, 0.02572, -0.998, 0.05707, 1.423e-08, -0.9984, 0.0, 1.0, 8.458e-08, 0.0, 1.0, 8.458e-08, 0.0, 1.0, 4.068e-08, 0.0, 1.0, 3.1e-08, 0.0, -1.0, -2.67e-09, 0.0, -1.0, -5.422e-09, 0.0, -1.0, -1.79e-08, 0.0, -1.0, -1.79e-08, 0.0, 1.0, 3.1e-08, 0.0, 1.0, 4.068e-08, -8.138e-08, 1.0, 1.056e-07, 0.0, 1.0, -4.224e-08, 0.0, -1.0, -2.917e-09, 1.485e-07, -1.0, -2.076e-08, 0.0, -1.0, -5.422e-09, 0.0, -1.0, -2.67e-09, -1.978e-07, 1.0, 1.261e-07, 0.0, 1.0, -4.224e-08, -8.138e-08, 1.0, 1.056e-07, 0.0, -1.0, -2.917e-09, 2.397e-07, -1.0, -3.388e-08, 1.485e-07, -1.0, -2.076e-08, -1.978e-07, 1.0, 1.261e-07, -2.78e-07, 1.0, 2.1e-07, -2.811e-07, 1.0, 1.05e-07, -2.789e-07, 1.0, 1.046e-07, 2.634e-07, -1.0, -6.121e-08, 2.655e-07, -1.0, -5.785e-08, 2.345e-07, -1.0, -3.223e-08, 2.397e-07, -1.0, -3.388e-08, 2.583e-07, -1.0, -8.464e-08, 2.582e-07, -1.0, -8.456e-08, 2.655e-07, -1.0, -5.785e-08, 2.634e-07, -1.0, -6.121e-08, -2.789e-07, 1.0, 1.046e-07, -2.811e-07, 1.0, 1.05e-07, -2.734e-07, 1.0, 8.444e-08, -2.735e-07, 1.0, 8.401e-08, -2.735e-07, 1.0, 8.401e-08, -2.734e-07, 1.0, 8.444e-08, -3.034e-07, 1.0, 6.654e-08, -3.044e-07, 1.0, 6.657e-08, 2.875e-07, -1.0, -7.786e-08, 2.865e-07, -1.0, -7.83e-08, 2.582e-07, -1.0, -8.456e-08, 2.583e-07, -1.0, -8.464e-08, 2.61e-07, -1.0, -8.49e-08, 2.727e-07, -1.0, -8.075e-08, 2.865e-07, -1.0, -7.83e-08, 2.875e-07, -1.0, -7.786e-08, -3.044e-07, 1.0, 6.657e-08, -3.034e-07, 1.0, 6.654e-08, -2.887e-07, 1.0, 3.271e-08, -2.764e-07, 1.0, 2.205e-08, -0.007521, 0.01958, 0.9998, -0.007405, -8.895e-10, 1.0, -0.005495, 2.966e-09, 1.0, -0.005493, 0.02548, 0.9997, -0.007405, -8.895e-10, 1.0, -0.007521, -0.01958, 0.9998, -0.005493, -0.02548, 0.9997, -0.005495, 2.966e-09, 1.0, -2.764e-07, 1.0, 2.205e-08, -2.887e-07, 1.0, 3.271e-08, -2.164e-07, 1.0, -3.169e-07, -1.25e-07, 1.0, -3.042e-07, 2.036e-07, -1.0, -1.139e-08, 1.253e-07, -1.0, -5.208e-09, 2.727e-07, -1.0, -8.075e-08, 2.61e-07, -1.0, -8.49e-08, -1.25e-07, 1.0, -3.042e-07, -2.164e-07, 1.0, -3.169e-07, -1.752e-07, 1.0, -4.352e-07, -6.985e-08, 1.0, -4.376e-07, 1.062e-07, -1.0, 2.693e-08, 1.253e-07, -1.0, -5.208e-09, 2.036e-07, -1.0, -1.139e-08, 1.89e-07, -1.0, 2.462e-08, -0.2573, 1.232e-08, 0.9663, -0.2102, -0.05949, 0.9758, -0.007521, -0.01958, 0.9998, -0.007405, -8.895e-10, 1.0, -0.2102, 0.05949, 0.9758, -0.2573, 1.232e-08, 0.9663, -0.007405, -8.895e-10, 1.0, -0.007521, 0.01958, 0.9998, -1.685e-07, 1.0, -2.15e-07, -1.441e-07, 1.0, -1.777e-07, -1.752e-07, 1.0, -4.352e-07, -2.164e-07, 1.0, -3.169e-07, 1.253e-07, -1.0, -5.208e-09, 1.062e-07, -1.0, 2.693e-08, 0.0, -1.0, -9.002e-09, 0.0, -1.0, -3.289e-09, -1.441e-07, 1.0, -1.777e-07, -1.685e-07, 1.0, -2.15e-07, 0.0, 1.0, 2.159e-08, 0.0, 1.0, 7.684e-09, 0.0, -1.0, -3.289e-09, 0.0, -1.0, -9.002e-09, 0.0, -1.0, -5.315e-09, 0.0, -1.0, -2.016e-08, 0.05705, -0.02572, -0.998, 0.05707, 1.423e-08, -0.9984, 0.05707, -1.127e-08, -0.9984, 0.05707, -0.01605, -0.9982, 0.05707, 1.423e-08, -0.9984, 0.05705, 0.02572, -0.998, 0.05707, 0.01605, -0.9982, 0.05707, -1.127e-08, -0.9984, 0.05707, -0.01605, -0.9982, 0.05707, -1.127e-08, -0.9984, 0.05707, -3.261e-09, -0.9984, 0.05707, -0.007473, -0.9983, 0.05707, -1.127e-08, -0.9984, 0.05707, 0.01605, -0.9982, 0.05707, 0.007473, -0.9983, 0.05707, -3.261e-09, -0.9984, -3.144e-07, 1.0, 2.633e-07, -2.78e-07, 1.0, 2.1e-07, -1.978e-07, 1.0, 1.261e-07, -8.138e-08, 1.0, 1.056e-07, 1.485e-07, -1.0, -2.076e-08, 2.397e-07, -1.0, -3.388e-08, 2.345e-07, -1.0, -3.223e-08, 1.317e-07, -1.0, -4.01e-08, -2.78e-07, 1.0, 2.1e-07, -3.144e-07, 1.0, 2.633e-07, -4.981e-07, 1.0, 3.423e-07, 2.345e-07, -1.0, -3.223e-08, 0.0, -1.0, -2.47e-08, 1.317e-07, -1.0, -4.01e-08, -4.981e-07, 1.0, 3.423e-07, -3.144e-07, 1.0, 2.633e-07, -2.135e-07, 1.0, 1.465e-07, -2.037e-07, 1.0, 1.409e-07, 0.0, -1.0, -5.174e-08, 0.0, -1.0, -5.186e-08, 1.317e-07, -1.0, -4.01e-08, 0.0, -1.0, -2.47e-08, -2.037e-07, 1.0, 1.409e-07, -2.135e-07, 1.0, 1.465e-07, 0.0, 1.0, 9.324e-09, 0.0, 1.0, 1.271e-08, 0.0, -1.0, -5.186e-08, 0.0, -1.0, -5.174e-08, 0.0, -1.0, -5.039e-08, 0.0, -1.0, -5.069e-08, 0.0, 1.0, -5.411e-09, 0.0, 1.0, -3.282e-09, 0.0, 1.0, 1.271e-08, 0.0, 1.0, 9.324e-09, 0.0, -1.0, -5.069e-08, 0.0, -1.0, -5.039e-08, 0.0, -1.0, -5.005e-08, 0.0, -1.0, -4.91e-08, 0.0, 1.0, -5.411e-09, 0.0, 1.0, -6.621e-09, 0.0, 1.0, -6.621e-09, 0.0, 1.0, -5.63e-09, 0.0, 1.0, -5.051e-09, 0.0, 1.0, -3.282e-09, 0.0, -1.0, -4.91e-08, 0.0, -1.0, -5.005e-08, 0.0, -1.0, -1.174e-08, 0.0, -1.0, -2.533e-08, 0.0, -1.0, -4.856e-08, 0.0, -1.0, -4.856e-08, 0.0, 1.0, -5.63e-09, 0.0, 1.0, -4.234e-09, 0.0, 1.0, -4.234e-09, 0.0, 1.0, 7.684e-09, 0.0, 1.0, 2.159e-08, 0.0, 1.0, -5.051e-09, 0.0, -1.0, 7.41e-09, 0.0, -1.0, -2.533e-08, 0.0, -1.0, -1.174e-08, 0.0, -1.0, -2.016e-08, 0.0, -1.0, -5.315e-09, 0.0, -1.0, 7.41e-09, 0.2952, 0.5962, 0.7466, -0.6363, 0.5915, 0.4952, -0.6363, -0.5915, 0.4952, 0.2952, -0.5962, 0.7466])] * 3)])

# ---- objects
ob_light = bpy.data.objects.new('Light', light_light)
ob_camera = bpy.data.objects.new('Camera', cam_camera)
ob_saw = bpy.data.objects.new('Saw', me_metal_plane)

# ---- transforms, parenting, visibility, modifiers, constraints
ob_light.location = (4.076, 1.005, 5.904)
ob_light.rotation_euler = (0.6503, 0.05522, 1.866)
ob_light.lock_rotations_4d = False
ob_light.empty_display_type = 'ARROWS'
ob_light.color = (0.0, 0.0, 0.0, 0.0)
ob_light.lineart.crease_threshold = 0.0
ob_camera.location = (7.359, -6.926, 4.958)
ob_camera.rotation_euler = (1.109, 0.0, 0.8149)
ob_camera.lock_rotations_4d = False
ob_camera.empty_display_type = 'ARROWS'
ob_camera.color = (0.0, 0.0, 0.0, 0.0)
ob_camera.display_type = 'WIRE'
ob_camera.lineart.crease_threshold = 0.0
ob_saw.location = (-12.33, 10.98, 0.08507)
ob_saw.rotation_euler = (1.571, -0.0, 0.0)
ob_saw.scale = (0.48, 0.48, 0.48)
ob_saw.color = (0.8, 0.8, 0.8, 1.0)

# ---- collection membership
col_collection.objects.link(ob_light)
col_collection.objects.link(ob_camera)
col_collection.objects.link(ob_saw)

# ---- scene / render settings (as saved in the file)
scene.camera = ob_camera
scene.frame_start = 1; scene.frame_end = 250; scene.frame_set(1)
scene.render.engine = 'BLENDER_EEVEE_NEXT'
scene.cycles.sampling_pattern = 'TABULATED_SOBOL'
scene.view_settings.view_transform = 'Filmic'
bpy.context.view_layer.update()
